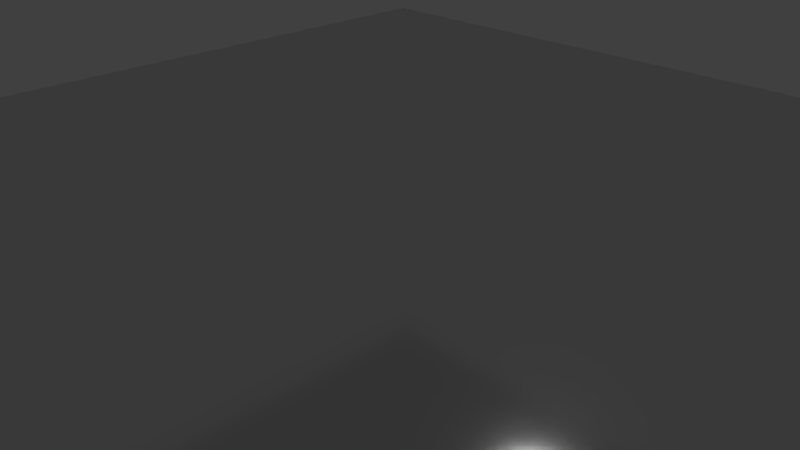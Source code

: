 # Source: cube.blend  (saved by Blender 2.74.0; exported with 4.5.12 LTS)
import bpy
from mathutils import Matrix  # noqa: F401  (used for matrix-valued properties, if any)

bpy.ops.wm.read_factory_settings(use_empty=True)
scene = bpy.context.scene
scene.name = 'Scene'

# ---- collections
col_collection_1 = bpy.data.collections.new('Collection 1'); scene.collection.children.link(col_collection_1)

# ---- materials (node trees are filled in below, after node groups)
mat_material_001 = bpy.data.materials.new('Material.001')
mat_material_001.alpha_threshold = 0.0
mat_material_001.roughness = 0.5
mat_material = bpy.data.materials.new('Material')
mat_material.alpha_threshold = 0.0
mat_material.roughness = 0.5
mat_material_002 = bpy.data.materials.new('Material.002')
mat_material_002.alpha_threshold = 0.0
mat_material_002.roughness = 0.5

# ---- material node trees
mat_material_001.use_nodes = True; mat_material_001.node_tree.nodes.clear()
_N = mat_material_001.node_tree.nodes; _L = mat_material_001.node_tree.links
n0 = _N.new('ShaderNodeOutputMaterial'); n0.name = 'Material Output'; n0.location = (300, 300)
n1 = _N.new('ShaderNodeEmission'); n1.name = 'Emission'; n1.location = (110, 300)
n1.inputs[0].default_value = (0.8, 0.8, 0.8, 1.0)
n1.inputs[1].default_value = 3.0
_L.new(n1.outputs[0], n0.inputs[0])
n0.is_active_output = True
mat_material.use_nodes = True; mat_material.node_tree.nodes.clear()
_N = mat_material.node_tree.nodes; _L = mat_material.node_tree.links
n0 = _N.new('ShaderNodeOutputMaterial'); n0.name = 'Material Output'; n0.location = (300, 300)
n1 = _N.new('ShaderNodeBsdfAnisotropic'); n1.name = 'Glossy BSDF.001'; n1.location = (100, 300)
n1.distribution = 'GGX'
n1.inputs[1].default_value = 0.1
_L.new(n1.outputs[0], n0.inputs[0])
n0.is_active_output = True
mat_material_002.use_nodes = True; mat_material_002.node_tree.nodes.clear()
_N = mat_material_002.node_tree.nodes; _L = mat_material_002.node_tree.links
n0 = _N.new('ShaderNodeOutputMaterial'); n0.name = 'Material Output'; n0.location = (300, 300)
n1 = _N.new('ShaderNodeBsdfHair'); n1.name = 'Hair BSDF'; n1.location = (100, 300)
n1.inputs[0].default_value = (0.8, 0.7266, 0.3894, 1.0)
_L.new(n1.outputs[0], n0.inputs[0])
n0.is_active_output = True

# ---- world
world_world = bpy.data.worlds.new('World'); scene.world = world_world
world_world.color = (0.05088, 0.05088, 0.05088)
world_world.use_sun_shadow = False
world_world.sun_shadow_jitter_overblur = 0.0
world_world.cycles.sampling_method = 'MANUAL'
world_world.cycles.sample_map_resolution = 256

# ---- cameras
cam_camera = bpy.data.cameras.new('Camera')
cam_camera.clip_end = 100.0
cam_camera.lens = 35.0
cam_camera.sensor_width = 32.0
cam_camera.sensor_height = 18.0
cam_camera.ortho_scale = 7.314
cam_camera.dof.focus_distance = 0.0

# ---- lights
light_lamp = bpy.data.lights.new('Lamp', 'POINT')
light_lamp.transmission_factor = 0.0
light_lamp.cutoff_distance = 30.0
light_lamp.energy = 100.0
light_lamp.shadow_buffer_clip_start = 1.001
light_lamp.shadow_soft_size = 0.1
light_lamp.shadow_maximum_resolution = 0.006
light_lamp.use_absolute_resolution = True
light_lamp.cycles.use_multiple_importance_sampling = False

# ---- meshes
me_sphere_001 = bpy.data.meshes.new('Sphere.001')
me_sphere_001.from_pydata([(-0.1951, 0.0, 0.9808), (-0.3827, 0.0, 0.9239), (-0.5556, 0.0, 0.8315), (-0.7071, 0.0, 0.7071), (-0.8315, 0.0, 0.5556), (-0.9239, 0.0, 0.3827), (-0.9808, 0.0, 0.1951), (-1.0, 0.0, 7.55e-08), (-0.9808, 0.0, -0.1951), (-0.9239, 0.0, -0.3827), (-0.8315, 0.0, -0.5556), (-0.7071, 0.0, -0.7071), (-0.5556, 0.0, -0.8315), (-0.3827, 0.0, -0.9239), (-0.1951, 0.0, -0.9808), (-0.1913, 0.03806, 0.9808), (-0.3753, 0.07466, 0.9239), (-0.5449, 0.1084, 0.8315), (-0.6935, 0.1379, 0.7071), (-0.8155, 0.1622, 0.5556), (-0.9061, 0.1802, 0.3827), (-0.9619, 0.1913, 0.1951), (-0.9808, 0.1951, 7.55e-08), (-0.9619, 0.1913, -0.1951), (-0.9061, 0.1802, -0.3827), (-0.8155, 0.1622, -0.5556), (-0.6935, 0.1379, -0.7071), (-0.5449, 0.1084, -0.8315), (-0.3753, 0.07466, -0.9239), (-0.1913, 0.03806, -0.9808), (-0.1802, 0.07466, 0.9808), (-0.3536, 0.1464, 0.9239), (-0.5133, 0.2126, 0.8315), (-0.6533, 0.2706, 0.7071), (-0.7682, 0.3182, 0.5556), (-0.8536, 0.3536, 0.3827), (-0.9061, 0.3753, 0.1951), (-0.9239, 0.3827, 7.55e-08), (-0.9061, 0.3753, -0.1951), (-0.8536, 0.3536, -0.3827), (-0.7682, 0.3182, -0.5556), (-0.6533, 0.2706, -0.7071), (-0.5133, 0.2126, -0.8315), (-0.3536, 0.1464, -0.9239), (-0.1802, 0.07466, -0.9808), (-0.1622, 0.1084, 0.9808), (-0.3182, 0.2126, 0.9239), (-0.4619, 0.3087, 0.8315), (-0.5879, 0.3928, 0.7071), (-0.6913, 0.4619, 0.5556), (-0.7682, 0.5133, 0.3827), (-0.8155, 0.5449, 0.1951), (-0.8315, 0.5556, 7.55e-08), (-0.8155, 0.5449, -0.1951), (-0.7682, 0.5133, -0.3827), (-0.6913, 0.4619, -0.5556), (-0.5879, 0.3928, -0.7071), (-0.4619, 0.3087, -0.8315), (-0.3182, 0.2126, -0.9239), (-0.1622, 0.1084, -0.9808), (-0.1379, 0.1379, 0.9808), (-0.2706, 0.2706, 0.9239), (-0.3928, 0.3928, 0.8315), (-0.5, 0.5, 0.7071), (-0.5879, 0.5879, 0.5556), (-0.6533, 0.6533, 0.3827), (-0.6935, 0.6935, 0.1951), (-0.7071, 0.7071, 7.55e-08), (-0.6935, 0.6935, -0.1951), (-0.6533, 0.6533, -0.3827), (-0.5879, 0.5879, -0.5556), (-0.5, 0.5, -0.7071), (-0.3928, 0.3928, -0.8315), (-0.2706, 0.2706, -0.9239), (-0.1379, 0.1379, -0.9808), (-0.1084, 0.1622, 0.9808), (-0.2126, 0.3182, 0.9239), (-0.3087, 0.4619, 0.8315), (-0.3928, 0.5879, 0.7071), (-0.4619, 0.6913, 0.5556), (-0.5133, 0.7682, 0.3827), (-0.5449, 0.8155, 0.1951), (-0.5556, 0.8315, 7.55e-08), (-0.5449, 0.8155, -0.1951), (-0.5133, 0.7682, -0.3827), (-0.4619, 0.6913, -0.5556), (-0.3928, 0.5879, -0.7071), (-0.3087, 0.4619, -0.8315), (-0.2126, 0.3182, -0.9239), (-0.1084, 0.1622, -0.9808), (-0.07466, 0.1802, 0.9808), (-0.1464, 0.3536, 0.9239), (-0.2126, 0.5133, 0.8315), (-0.2706, 0.6533, 0.7071), (-0.3182, 0.7682, 0.5556), (-0.3536, 0.8536, 0.3827), (-0.3753, 0.9061, 0.1951), (-0.3827, 0.9239, 7.55e-08), (-0.3753, 0.9061, -0.1951), (-0.3536, 0.8536, -0.3827), (-0.3182, 0.7682, -0.5556), (-0.2706, 0.6533, -0.7071), (-0.2126, 0.5133, -0.8315), (-0.1464, 0.3536, -0.9239), (-0.07466, 0.1802, -0.9808), (-0.03806, 0.1913, 0.9808), (-0.07466, 0.3753, 0.9239), (-0.1084, 0.5449, 0.8315), (-0.1379, 0.6935, 0.7071), (-0.1622, 0.8155, 0.5556), (-0.1802, 0.9061, 0.3827), (-0.1913, 0.9619, 0.1951), (-0.1951, 0.9808, 7.55e-08), (-0.1913, 0.9619, -0.1951), (-0.1802, 0.9061, -0.3827), (-0.1622, 0.8155, -0.5556), (-0.1379, 0.6935, -0.7071), (-0.1084, 0.5449, -0.8315), (-0.07466, 0.3753, -0.9239), (-0.03806, 0.1913, -0.9808), (3.266e-07, 0.1951, 0.9808), (3.192e-07, 0.3827, 0.9239), (3.117e-07, 0.5556, 0.8315), (3.192e-07, 0.7071, 0.7071), (3.341e-07, 0.8315, 0.5556), (2.745e-07, 0.9239, 0.3827), (3.937e-07, 0.9808, 0.1951), (3.788e-07, 1.0, 7.55e-08), (3.937e-07, 0.9808, -0.1951), (2.298e-07, 0.9239, -0.3827), (3.341e-07, 0.8315, -0.5556), (3.192e-07, 0.7071, -0.7071), (3.415e-07, 0.5556, -0.8315), (3.043e-07, 0.3827, -0.9239), (3.08e-07, 0.1951, -0.9808), (0.03806, 0.1913, 0.9808), (0.07466, 0.3753, 0.9239), (0.1084, 0.5449, 0.8315), (0.138, 0.6935, 0.7071), (0.1622, 0.8155, 0.5556), (0.1802, 0.9061, 0.3827), (0.1913, 0.9619, 0.1951), (0.1951, 0.9808, 7.55e-08), (0.1913, 0.9619, -0.1951), (0.1802, 0.9061, -0.3827), (0.1622, 0.8155, -0.5556), (0.138, 0.6935, -0.7071), (0.1084, 0.5449, -0.8315), (0.07466, 0.3753, -0.9239), (0.03806, 0.1913, -0.9808), (0.07466, 0.1802, 0.9808), (0.1464, 0.3536, 0.9239), (0.2126, 0.5133, 0.8315), (0.2706, 0.6533, 0.7071), (0.3182, 0.7682, 0.5556), (0.3536, 0.8536, 0.3827), (0.3753, 0.9061, 0.1951), (0.3827, 0.9239, 7.55e-08), (0.3753, 0.9061, -0.1951), (0.3536, 0.8536, -0.3827), (0.3182, 0.7682, -0.5556), (0.2706, 0.6533, -0.7071), (0.2126, 0.5133, -0.8315), (0.1464, 0.3536, -0.9239), (0.07466, 0.1802, -0.9808), (0.1084, 0.1622, 0.9808), (0.2126, 0.3182, 0.9239), (0.3087, 0.4619, 0.8315), (0.3928, 0.5879, 0.7071), (0.4619, 0.6913, 0.5556), (0.5133, 0.7682, 0.3827), (0.5449, 0.8155, 0.1951), (0.5556, 0.8315, 7.55e-08), (0.5449, 0.8155, -0.1951), (0.5133, 0.7682, -0.3827), (0.4619, 0.6913, -0.5556), (0.3928, 0.5879, -0.7071), (0.3087, 0.4619, -0.8315), (0.2126, 0.3182, -0.9239), (0.1084, 0.1622, -0.9808), (0.138, 0.1379, 0.9808), (0.2706, 0.2706, 0.9239), (0.3928, 0.3928, 0.8315), (0.5, 0.5, 0.7071), (0.5879, 0.5879, 0.5556), (0.6533, 0.6533, 0.3827), (0.6935, 0.6935, 0.1951), (0.7071, 0.7071, 7.55e-08), (0.6935, 0.6935, -0.1951), (0.6533, 0.6533, -0.3827), (0.5879, 0.5879, -0.5556), (0.5, 0.5, -0.7071), (0.3928, 0.3928, -0.8315), (0.2706, 0.2706, -0.9239), (0.138, 0.1379, -0.9808), (0.1622, 0.1084, 0.9808), (0.3182, 0.2126, 0.9239), (0.4619, 0.3087, 0.8315), (0.5879, 0.3928, 0.7071), (0.6913, 0.4619, 0.5556), (0.7682, 0.5133, 0.3827), (0.8155, 0.5449, 0.1951), (0.8315, 0.5556, 7.55e-08), (0.8155, 0.5449, -0.1951), (0.7682, 0.5133, -0.3827), (0.6913, 0.4619, -0.5556), (0.5879, 0.3928, -0.7071), (0.4619, 0.3087, -0.8315), (0.3182, 0.2126, -0.9239), (0.1622, 0.1084, -0.9808), (0.1802, 0.07466, 0.9808), (0.3536, 0.1464, 0.9239), (0.5133, 0.2126, 0.8315), (0.6533, 0.2706, 0.7071), (0.7682, 0.3182, 0.5556), (0.8536, 0.3536, 0.3827), (0.9061, 0.3753, 0.1951), (0.9239, 0.3827, 7.55e-08), (0.9061, 0.3753, -0.1951), (0.8536, 0.3536, -0.3827), (0.7682, 0.3182, -0.5556), (0.6533, 0.2706, -0.7071), (0.5133, 0.2126, -0.8315), (0.3536, 0.1464, -0.9239), (0.1802, 0.07466, -0.9808), (0.1913, 0.03806, 0.9808), (0.3753, 0.07466, 0.9239), (0.5449, 0.1084, 0.8315), (0.6935, 0.1379, 0.7071), (0.8155, 0.1622, 0.5556), (0.9061, 0.1802, 0.3827), (0.9619, 0.1913, 0.1951), (0.9808, 0.1951, 7.55e-08), (0.9619, 0.1913, -0.1951), (0.9061, 0.1802, -0.3827), (0.8155, 0.1622, -0.5556), (0.6935, 0.1379, -0.7071), (0.5449, 0.1084, -0.8315), (0.3753, 0.07466, -0.9239), (0.1913, 0.03806, -0.9808), (0.1951, -7.212e-09, 0.9808), (0.3827, 4.122e-08, 0.9239), (0.5556, 2.632e-08, 0.8315), (0.7071, -2.584e-08, 0.7071), (0.8315, -8.544e-08, 0.5556), (0.9239, 6.357e-08, 0.3827), (0.9808, -8.544e-08, 0.1951), (1.0, -1.003e-07, 7.55e-08), (0.9808, -8.544e-08, -0.1951), (0.9239, 6.357e-08, -0.3827), (0.8315, -8.544e-08, -0.5556), (0.7071, -2.584e-08, -0.7071), (0.5556, -1.094e-08, -0.8315), (0.3827, 3.964e-09, -0.9239), (0.1951, 3.964e-09, -0.9808), (3.258e-07, 0.0, -1.0), (0.1913, -0.03806, 0.9808), (0.3753, -0.07466, 0.9239), (0.5449, -0.1084, 0.8315), (0.6935, -0.1379, 0.7071), (0.8155, -0.1622, 0.5556), (0.9061, -0.1802, 0.3827), (0.9619, -0.1913, 0.1951), (0.9808, -0.1951, 7.55e-08), (0.9619, -0.1913, -0.1951), (0.9061, -0.1802, -0.3827), (0.8155, -0.1622, -0.5556), (0.6935, -0.1379, -0.7071), (0.5449, -0.1084, -0.8315), (0.3753, -0.07466, -0.9239), (0.1913, -0.03806, -0.9808), (0.1802, -0.07466, 0.9808), (0.3536, -0.1464, 0.9239), (0.5133, -0.2126, 0.8315), (0.6533, -0.2706, 0.7071), (0.7682, -0.3182, 0.5556), (0.8536, -0.3536, 0.3827), (0.9061, -0.3753, 0.1951), (0.9239, -0.3827, 7.55e-08), (0.9061, -0.3753, -0.1951), (0.8536, -0.3536, -0.3827), (0.7682, -0.3182, -0.5556), (0.6533, -0.2706, -0.7071), (0.5133, -0.2126, -0.8315), (0.3536, -0.1464, -0.9239), (0.1802, -0.07466, -0.9808), (0.1622, -0.1084, 0.9808), (0.3182, -0.2126, 0.9239), (0.4619, -0.3087, 0.8315), (0.5879, -0.3928, 0.7071), (0.6913, -0.4619, 0.5556), (0.7682, -0.5133, 0.3827), (0.8155, -0.5449, 0.1951), (0.8315, -0.5556, 7.55e-08), (0.8155, -0.5449, -0.1951), (0.7682, -0.5133, -0.3827), (0.6913, -0.4619, -0.5556), (0.5879, -0.3928, -0.7071), (0.4619, -0.3087, -0.8315), (0.3182, -0.2126, -0.9239), (0.1622, -0.1084, -0.9808), (0.138, -0.1379, 0.9808), (0.2706, -0.2706, 0.9239), (0.3928, -0.3928, 0.8315), (0.5, -0.5, 0.7071), (0.5879, -0.5879, 0.5556), (0.6533, -0.6533, 0.3827), (0.6935, -0.6935, 0.1951), (0.7071, -0.7071, 7.55e-08), (0.6935, -0.6935, -0.1951), (0.6533, -0.6533, -0.3827), (0.5879, -0.5879, -0.5556), (0.5, -0.5, -0.7071), (0.3928, -0.3928, -0.8315), (0.2706, -0.2706, -0.9239), (0.1379, -0.1379, -0.9808), (0.1084, -0.1622, 0.9808), (0.2126, -0.3182, 0.9239), (0.3087, -0.4619, 0.8315), (0.3928, -0.5879, 0.7071), (0.4619, -0.6913, 0.5556), (0.5133, -0.7682, 0.3827), (0.5449, -0.8155, 0.1951), (0.5556, -0.8315, 7.55e-08), (0.5449, -0.8155, -0.1951), (0.5133, -0.7682, -0.3827), (0.4619, -0.6913, -0.5556), (0.3928, -0.5879, -0.7071), (0.3087, -0.4619, -0.8315), (0.2126, -0.3182, -0.9239), (0.1084, -0.1622, -0.9808), (0.07466, -0.1802, 0.9808), (0.1464, -0.3536, 0.9239), (0.2126, -0.5133, 0.8315), (0.2706, -0.6533, 0.7071), (0.3182, -0.7682, 0.5556), (0.3536, -0.8536, 0.3827), (0.3753, -0.9061, 0.1951), (0.3827, -0.9239, 7.55e-08), (0.3753, -0.9061, -0.1951), (0.3536, -0.8536, -0.3827), (0.3182, -0.7682, -0.5556), (0.2706, -0.6533, -0.7071), (0.2126, -0.5133, -0.8315), (0.1464, -0.3536, -0.9239), (0.07466, -0.1802, -0.9808), (0.03806, -0.1913, 0.9808), (0.07466, -0.3753, 0.9239), (0.1084, -0.5449, 0.8315), (0.1379, -0.6935, 0.7071), (0.1622, -0.8155, 0.5556), (0.1802, -0.9061, 0.3827), (0.1913, -0.9619, 0.1951), (0.1951, -0.9808, 7.55e-08), (0.1913, -0.9619, -0.1951), (0.1802, -0.9061, -0.3827), (0.1622, -0.8155, -0.5556), (0.1379, -0.6935, -0.7071), (0.1084, -0.5449, -0.8315), (0.07466, -0.3753, -0.9239), (0.03806, -0.1913, -0.9808), (3.117e-07, -0.1951, 0.9808), (2.819e-07, -0.3827, 0.9239), (2.819e-07, -0.5556, 0.8315), (1.851e-07, -0.7071, 0.7071), (1.404e-07, -0.8315, 0.5556), (3.192e-07, -0.9239, 0.3827), (9.567e-08, -0.9808, 0.1951), (1.404e-07, -1.0, 7.55e-08), (9.567e-08, -0.9808, -0.1951), (3.192e-07, -0.9239, -0.3827), (1.404e-07, -0.8315, -0.5556), (1.851e-07, -0.7071, -0.7071), (2.596e-07, -0.5556, -0.8315), (2.521e-07, -0.3827, -0.9239), (3.155e-07, -0.1951, -0.9808), (-0.03806, -0.1913, 0.9808), (-0.07466, -0.3753, 0.9239), (-0.1084, -0.5449, 0.8315), (-0.1379, -0.6935, 0.7071), (-0.1622, -0.8155, 0.5556), (-0.1802, -0.9061, 0.3827), (-0.1913, -0.9619, 0.1951), (-0.1951, -0.9808, 7.55e-08), (-0.1913, -0.9619, -0.1951), (-0.1802, -0.9061, -0.3827), (-0.1622, -0.8155, -0.5556), (-0.1379, -0.6935, -0.7071), (-0.1084, -0.5449, -0.8315), (-0.07466, -0.3753, -0.9239), (-0.03806, -0.1913, -0.9808), (-0.07466, -0.1802, 0.9808), (-0.1464, -0.3536, 0.9239), (-0.2126, -0.5133, 0.8315), (-0.2706, -0.6533, 0.7071), (-0.3182, -0.7682, 0.5556), (-0.3536, -0.8536, 0.3827), (-0.3753, -0.9061, 0.1951), (-0.3827, -0.9239, 7.55e-08), (-0.3753, -0.9061, -0.1951), (-0.3536, -0.8536, -0.3827), (-0.3182, -0.7682, -0.5556), (-0.2706, -0.6533, -0.7071), (-0.2126, -0.5133, -0.8315), (-0.1464, -0.3536, -0.9239), (-0.07466, -0.1802, -0.9808), (-0.1084, -0.1622, 0.9808), (-0.2126, -0.3182, 0.9239), (-0.3087, -0.4619, 0.8315), (-0.3928, -0.5879, 0.7071), (-0.4619, -0.6913, 0.5556), (-0.5133, -0.7682, 0.3827), (-0.5449, -0.8155, 0.1951), (-0.5556, -0.8315, 7.55e-08), (-0.5449, -0.8155, -0.1951), (-0.5133, -0.7682, -0.3827), (-0.4619, -0.6913, -0.5556), (-0.3928, -0.5879, -0.7071), (-0.3087, -0.4619, -0.8315), (-0.2126, -0.3182, -0.9239), (-0.1084, -0.1622, -0.9808), (-0.1379, -0.1379, 0.9808), (-0.2706, -0.2706, 0.9239), (-0.3928, -0.3928, 0.8315), (-0.5, -0.5, 0.7071), (-0.5879, -0.5879, 0.5556), (-0.6533, -0.6533, 0.3827), (-0.6935, -0.6935, 0.1951), (-0.7071, -0.7071, 7.55e-08), (-0.6935, -0.6935, -0.1951), (-0.6533, -0.6533, -0.3827), (-0.5879, -0.5879, -0.5556), (-0.5, -0.5, -0.7071), (-0.3928, -0.3928, -0.8315), (-0.2706, -0.2706, -0.9239), (-0.1379, -0.1379, -0.9808), (-0.1622, -0.1084, 0.9808), (-0.3182, -0.2126, 0.9239), (-0.4619, -0.3087, 0.8315), (-0.5879, -0.3928, 0.7071), (-0.6913, -0.4619, 0.5556), (-0.7682, -0.5133, 0.3827), (-0.8155, -0.5449, 0.1951), (-0.8315, -0.5556, 7.55e-08), (-0.8155, -0.5449, -0.1951), (-0.7682, -0.5133, -0.3827), (-0.6913, -0.4619, -0.5556), (-0.5879, -0.3928, -0.7071), (-0.4619, -0.3087, -0.8315), (-0.3182, -0.2126, -0.9239), (-0.1622, -0.1084, -0.9808), (2.48e-08, -1.247e-07, 1.0), (-0.1802, -0.07466, 0.9808), (-0.3536, -0.1464, 0.9239), (-0.5133, -0.2126, 0.8315), (-0.6533, -0.2706, 0.7071), (-0.7682, -0.3182, 0.5556), (-0.8536, -0.3536, 0.3827), (-0.9061, -0.3753, 0.1951), (-0.9239, -0.3827, 7.55e-08), (-0.9061, -0.3753, -0.1951), (-0.8536, -0.3536, -0.3827), (-0.7682, -0.3182, -0.5556), (-0.6533, -0.2706, -0.7071), (-0.5133, -0.2126, -0.8315), (-0.3536, -0.1464, -0.9239), (-0.1802, -0.07466, -0.9808), (-0.1913, -0.03806, 0.9808), (-0.3753, -0.07466, 0.9239), (-0.5449, -0.1084, 0.8315), (-0.6935, -0.1379, 0.7071), (-0.8155, -0.1622, 0.5556), (-0.9061, -0.1802, 0.3827), (-0.9619, -0.1913, 0.1951), (-0.9808, -0.1951, 7.55e-08), (-0.9619, -0.1913, -0.1951), (-0.9061, -0.1802, -0.3827), (-0.8155, -0.1622, -0.5556), (-0.6935, -0.1379, -0.7071), (-0.5449, -0.1084, -0.8315), (-0.3753, -0.07466, -0.9239), (-0.1913, -0.03806, -0.9808)], [], [(7, 6, 21, 22), (5, 4, 19, 20), (3, 2, 17, 18), (14, 13, 28, 29), (1, 0, 15, 16), (12, 11, 26, 27), (10, 9, 24, 25), (8, 7, 22, 23), (6, 5, 20, 21), (4, 3, 18, 19), (2, 1, 16, 17), (13, 12, 27, 28), (11, 10, 25, 26), (9, 8, 23, 24), (17, 16, 31, 32), (28, 27, 42, 43), (26, 25, 40, 41), (24, 23, 38, 39), (22, 21, 36, 37), (20, 19, 34, 35), (18, 17, 32, 33), (29, 28, 43, 44), (16, 15, 30, 31), (27, 26, 41, 42), (25, 24, 39, 40), (23, 22, 37, 38), (21, 20, 35, 36), (19, 18, 33, 34), (32, 31, 46, 47), (43, 42, 57, 58), (41, 40, 55, 56), (39, 38, 53, 54), (37, 36, 51, 52), (35, 34, 49, 50), (33, 32, 47, 48), (44, 43, 58, 59), (31, 30, 45, 46), (42, 41, 56, 57), (40, 39, 54, 55), (38, 37, 52, 53), (36, 35, 50, 51), (34, 33, 48, 49), (47, 46, 61, 62), (58, 57, 72, 73), (56, 55, 70, 71), (54, 53, 68, 69), (52, 51, 66, 67), (50, 49, 64, 65), (48, 47, 62, 63), (59, 58, 73, 74), (46, 45, 60, 61), (57, 56, 71, 72), (55, 54, 69, 70), (53, 52, 67, 68), (51, 50, 65, 66), (49, 48, 63, 64), (62, 61, 76, 77), (73, 72, 87, 88), (71, 70, 85, 86), (69, 68, 83, 84), (67, 66, 81, 82), (65, 64, 79, 80), (63, 62, 77, 78), (74, 73, 88, 89), (61, 60, 75, 76), (72, 71, 86, 87), (70, 69, 84, 85), (68, 67, 82, 83), (66, 65, 80, 81), (64, 63, 78, 79), (77, 76, 91, 92), (88, 87, 102, 103), (86, 85, 100, 101), (84, 83, 98, 99), (82, 81, 96, 97), (80, 79, 94, 95), (78, 77, 92, 93), (89, 88, 103, 104), (76, 75, 90, 91), (87, 86, 101, 102), (85, 84, 99, 100), (83, 82, 97, 98), (81, 80, 95, 96), (79, 78, 93, 94), (92, 91, 106, 107), (103, 102, 117, 118), (101, 100, 115, 116), (99, 98, 113, 114), (97, 96, 111, 112), (95, 94, 109, 110), (93, 92, 107, 108), (104, 103, 118, 119), (91, 90, 105, 106), (102, 101, 116, 117), (100, 99, 114, 115), (98, 97, 112, 113), (96, 95, 110, 111), (94, 93, 108, 109), (107, 106, 121, 122), (118, 117, 132, 133), (116, 115, 130, 131), (114, 113, 128, 129), (112, 111, 126, 127), (110, 109, 124, 125), (108, 107, 122, 123), (119, 118, 133, 134), (106, 105, 120, 121), (117, 116, 131, 132), (115, 114, 129, 130), (113, 112, 127, 128), (111, 110, 125, 126), (109, 108, 123, 124), (122, 121, 136, 137), (133, 132, 147, 148), (131, 130, 145, 146), (129, 128, 143, 144), (127, 126, 141, 142), (125, 124, 139, 140), (123, 122, 137, 138), (134, 133, 148, 149), (121, 120, 135, 136), (132, 131, 146, 147), (130, 129, 144, 145), (128, 127, 142, 143), (126, 125, 140, 141), (124, 123, 138, 139), (137, 136, 151, 152), (148, 147, 162, 163), (146, 145, 160, 161), (144, 143, 158, 159), (142, 141, 156, 157), (140, 139, 154, 155), (138, 137, 152, 153), (149, 148, 163, 164), (136, 135, 150, 151), (147, 146, 161, 162), (145, 144, 159, 160), (143, 142, 157, 158), (141, 140, 155, 156), (139, 138, 153, 154), (152, 151, 166, 167), (163, 162, 177, 178), (161, 160, 175, 176), (159, 158, 173, 174), (157, 156, 171, 172), (155, 154, 169, 170), (153, 152, 167, 168), (164, 163, 178, 179), (151, 150, 165, 166), (162, 161, 176, 177), (160, 159, 174, 175), (158, 157, 172, 173), (156, 155, 170, 171), (154, 153, 168, 169), (167, 166, 181, 182), (178, 177, 192, 193), (176, 175, 190, 191), (174, 173, 188, 189), (172, 171, 186, 187), (170, 169, 184, 185), (168, 167, 182, 183), (179, 178, 193, 194), (166, 165, 180, 181), (177, 176, 191, 192), (175, 174, 189, 190), (173, 172, 187, 188), (171, 170, 185, 186), (169, 168, 183, 184), (182, 181, 196, 197), (193, 192, 207, 208), (191, 190, 205, 206), (189, 188, 203, 204), (187, 186, 201, 202), (185, 184, 199, 200), (183, 182, 197, 198), (194, 193, 208, 209), (181, 180, 195, 196), (192, 191, 206, 207), (190, 189, 204, 205), (188, 187, 202, 203), (186, 185, 200, 201), (184, 183, 198, 199), (197, 196, 211, 212), (208, 207, 222, 223), (206, 205, 220, 221), (204, 203, 218, 219), (202, 201, 216, 217), (200, 199, 214, 215), (198, 197, 212, 213), (209, 208, 223, 224), (196, 195, 210, 211), (207, 206, 221, 222), (205, 204, 219, 220), (203, 202, 217, 218), (201, 200, 215, 216), (199, 198, 213, 214), (212, 211, 226, 227), (223, 222, 237, 238), (221, 220, 235, 236), (219, 218, 233, 234), (217, 216, 231, 232), (215, 214, 229, 230), (213, 212, 227, 228), (224, 223, 238, 239), (211, 210, 225, 226), (222, 221, 236, 237), (220, 219, 234, 235), (218, 217, 232, 233), (216, 215, 230, 231), (214, 213, 228, 229), (227, 226, 241, 242), (238, 237, 252, 253), (236, 235, 250, 251), (234, 233, 248, 249), (232, 231, 246, 247), (230, 229, 244, 245), (228, 227, 242, 243), (239, 238, 253, 254), (226, 225, 240, 241), (237, 236, 251, 252), (235, 234, 249, 250), (233, 232, 247, 248), (231, 230, 245, 246), (229, 228, 243, 244), (242, 241, 257, 258), (253, 252, 268, 269), (251, 250, 266, 267), (249, 248, 264, 265), (247, 246, 262, 263), (245, 244, 260, 261), (243, 242, 258, 259), (254, 253, 269, 270), (241, 240, 256, 257), (252, 251, 267, 268), (250, 249, 265, 266), (248, 247, 263, 264), (246, 245, 261, 262), (244, 243, 259, 260), (258, 257, 272, 273), (269, 268, 283, 284), (267, 266, 281, 282), (265, 264, 279, 280), (263, 262, 277, 278), (261, 260, 275, 276), (259, 258, 273, 274), (270, 269, 284, 285), (257, 256, 271, 272), (268, 267, 282, 283), (266, 265, 280, 281), (264, 263, 278, 279), (262, 261, 276, 277), (260, 259, 274, 275), (273, 272, 287, 288), (284, 283, 298, 299), (282, 281, 296, 297), (280, 279, 294, 295), (278, 277, 292, 293), (276, 275, 290, 291), (274, 273, 288, 289), (285, 284, 299, 300), (272, 271, 286, 287), (283, 282, 297, 298), (281, 280, 295, 296), (279, 278, 293, 294), (277, 276, 291, 292), (275, 274, 289, 290), (288, 287, 302, 303), (299, 298, 313, 314), (297, 296, 311, 312), (295, 294, 309, 310), (293, 292, 307, 308), (291, 290, 305, 306), (289, 288, 303, 304), (300, 299, 314, 315), (287, 286, 301, 302), (298, 297, 312, 313), (296, 295, 310, 311), (294, 293, 308, 309), (292, 291, 306, 307), (290, 289, 304, 305), (303, 302, 317, 318), (314, 313, 328, 329), (312, 311, 326, 327), (310, 309, 324, 325), (308, 307, 322, 323), (306, 305, 320, 321), (304, 303, 318, 319), (315, 314, 329, 330), (302, 301, 316, 317), (313, 312, 327, 328), (311, 310, 325, 326), (309, 308, 323, 324), (307, 306, 321, 322), (305, 304, 319, 320), (318, 317, 332, 333), (329, 328, 343, 344), (327, 326, 341, 342), (325, 324, 339, 340), (323, 322, 337, 338), (321, 320, 335, 336), (319, 318, 333, 334), (330, 329, 344, 345), (317, 316, 331, 332), (328, 327, 342, 343), (326, 325, 340, 341), (324, 323, 338, 339), (322, 321, 336, 337), (320, 319, 334, 335), (333, 332, 347, 348), (344, 343, 358, 359), (342, 341, 356, 357), (340, 339, 354, 355), (338, 337, 352, 353), (336, 335, 350, 351), (334, 333, 348, 349), (345, 344, 359, 360), (332, 331, 346, 347), (343, 342, 357, 358), (341, 340, 355, 356), (339, 338, 353, 354), (337, 336, 351, 352), (335, 334, 349, 350), (348, 347, 362, 363), (359, 358, 373, 374), (357, 356, 371, 372), (355, 354, 369, 370), (353, 352, 367, 368), (351, 350, 365, 366), (349, 348, 363, 364), (360, 359, 374, 375), (347, 346, 361, 362), (358, 357, 372, 373), (356, 355, 370, 371), (354, 353, 368, 369), (352, 351, 366, 367), (350, 349, 364, 365), (363, 362, 377, 378), (374, 373, 388, 389), (372, 371, 386, 387), (370, 369, 384, 385), (368, 367, 382, 383), (366, 365, 380, 381), (364, 363, 378, 379), (375, 374, 389, 390), (362, 361, 376, 377), (373, 372, 387, 388), (371, 370, 385, 386), (369, 368, 383, 384), (367, 366, 381, 382), (365, 364, 379, 380), (378, 377, 392, 393), (389, 388, 403, 404), (387, 386, 401, 402), (385, 384, 399, 400), (383, 382, 397, 398), (381, 380, 395, 396), (379, 378, 393, 394), (390, 389, 404, 405), (377, 376, 391, 392), (388, 387, 402, 403), (386, 385, 400, 401), (384, 383, 398, 399), (382, 381, 396, 397), (380, 379, 394, 395), (393, 392, 407, 408), (404, 403, 418, 419), (402, 401, 416, 417), (400, 399, 414, 415), (398, 397, 412, 413), (396, 395, 410, 411), (394, 393, 408, 409), (405, 404, 419, 420), (392, 391, 406, 407), (403, 402, 417, 418), (401, 400, 415, 416), (399, 398, 413, 414), (397, 396, 411, 412), (395, 394, 409, 410), (408, 407, 422, 423), (419, 418, 433, 434), (417, 416, 431, 432), (415, 414, 429, 430), (413, 412, 427, 428), (411, 410, 425, 426), (409, 408, 423, 424), (420, 419, 434, 435), (407, 406, 421, 422), (418, 417, 432, 433), (416, 415, 430, 431), (414, 413, 428, 429), (412, 411, 426, 427), (410, 409, 424, 425), (423, 422, 437, 438), (434, 433, 448, 449), (432, 431, 446, 447), (430, 429, 444, 445), (428, 427, 442, 443), (426, 425, 440, 441), (424, 423, 438, 439), (435, 434, 449, 450), (422, 421, 436, 437), (433, 432, 447, 448), (431, 430, 445, 446), (429, 428, 443, 444), (427, 426, 441, 442), (425, 424, 439, 440), (438, 437, 453, 454), (449, 448, 464, 465), (447, 446, 462, 463), (445, 444, 460, 461), (443, 442, 458, 459), (441, 440, 456, 457), (439, 438, 454, 455), (450, 449, 465, 466), (437, 436, 452, 453), (448, 447, 463, 464), (446, 445, 461, 462), (444, 443, 459, 460), (442, 441, 457, 458), (440, 439, 455, 456), (454, 453, 468, 469), (465, 464, 479, 480), (463, 462, 477, 478), (461, 460, 475, 476), (459, 458, 473, 474), (457, 456, 471, 472), (455, 454, 469, 470), (466, 465, 480, 481), (453, 452, 467, 468), (464, 463, 478, 479), (462, 461, 476, 477), (460, 459, 474, 475), (458, 457, 472, 473), (456, 455, 470, 471), (255, 14, 29), (0, 451, 15), (15, 451, 30), (255, 29, 44), (30, 451, 45), (255, 44, 59), (45, 451, 60), (255, 59, 74), (60, 451, 75), (255, 74, 89), (75, 451, 90), (255, 89, 104), (90, 451, 105), (255, 104, 119), (105, 451, 120), (255, 119, 134), (120, 451, 135), (255, 134, 149), (135, 451, 150), (255, 149, 164), (150, 451, 165), (255, 164, 179), (165, 451, 180), (255, 179, 194), (180, 451, 195), (255, 194, 209), (195, 451, 210), (255, 209, 224), (210, 451, 225), (255, 224, 239), (225, 451, 240), (255, 239, 254), (240, 451, 256), (255, 254, 270), (256, 451, 271), (255, 270, 285), (271, 451, 286), (255, 285, 300), (286, 451, 301), (255, 300, 315), (301, 451, 316), (255, 315, 330), (316, 451, 331), (255, 330, 345), (331, 451, 346), (255, 345, 360), (346, 451, 361), (255, 360, 375), (361, 451, 376), (255, 375, 390), (376, 451, 391), (255, 390, 405), (391, 451, 406), (255, 405, 420), (406, 451, 421), (255, 420, 435), (421, 451, 436), (255, 435, 450), (436, 451, 452), (255, 450, 466), (452, 451, 467), (255, 466, 481), (469, 468, 1, 2), (480, 479, 12, 13), (467, 451, 0), (478, 477, 10, 11), (476, 475, 8, 9), (474, 473, 6, 7), (472, 471, 4, 5), (470, 469, 2, 3), (481, 480, 13, 14), (468, 467, 0, 1), (479, 478, 11, 12), (477, 476, 9, 10), (475, 474, 7, 8), (473, 472, 5, 6), (471, 470, 3, 4), (255, 481, 14)])
me_sphere_001.materials.append(mat_material_001)
me_sphere_001.use_remesh_preserve_volume = False
me_sphere_001.use_remesh_preserve_attributes = False
me_sphere_001.use_mirror_vertex_groups = False
me_sphere_001.update()
me_plane_001 = bpy.data.meshes.new('Plane.001')
me_plane_001.from_pydata([(-1.0, -1.0, 0.0), (1.0, -1.0, 0.0), (-1.0, 1.0, 0.0), (1.0, 1.0, 0.0)], [], [(0, 1, 3, 2)])
me_plane_001.materials.append(mat_material)
me_plane_001.use_remesh_preserve_volume = False
me_plane_001.use_remesh_preserve_attributes = False
me_plane_001.use_mirror_vertex_groups = False
me_plane_001.update()
me_plane = bpy.data.meshes.new('Plane')
me_plane.from_pydata([(-1.0, -1.0, 0.0), (1.0, -1.0, 0.0), (-1.0, 1.0, 0.0), (1.0, 1.0, 0.0)], [], [(0, 1, 3, 2)])
me_plane.materials.append(mat_material)
me_plane.use_remesh_preserve_volume = False
me_plane.use_remesh_preserve_attributes = False
me_plane.use_mirror_vertex_groups = False
me_plane.update()
me_sphere = bpy.data.meshes.new('Sphere')
me_sphere.from_pydata([(-0.09802, 0.0, 0.9952), (-0.1951, 0.0, 0.9808), (-0.2903, 0.0, 0.9569), (-0.3827, 0.0, 0.9239), (-0.4714, 0.0, 0.8819), (-0.5556, 0.0, 0.8315), (-0.6344, 0.0, 0.773), (-0.7071, 0.0, 0.7071), (-0.773, 0.0, 0.6344), (-0.8315, 0.0, 0.5556), (-0.8819, 0.0, 0.4714), (-0.9239, 0.0, 0.3827), (-0.9569, 0.0, 0.2903), (-0.9808, 0.0, 0.1951), (-0.9952, 0.0, 0.09802), (-1.0, 0.0, -1.629e-07), (-0.9952, 0.0, -0.09802), (-0.9808, 0.0, -0.1951), (-0.9569, 0.0, -0.2903), (-0.9239, 0.0, -0.3827), (-0.8819, 0.0, -0.4714), (-0.8315, 0.0, -0.5556), (-0.773, 0.0, -0.6344), (-0.7071, 0.0, -0.7071), (-0.6344, 0.0, -0.773), (-0.5556, 0.0, -0.8315), (-0.4714, 0.0, -0.8819), (-0.3827, 0.0, -0.9239), (-0.2903, 0.0, -0.9569), (-0.1951, 0.0, -0.9808), (-0.09802, 0.0, -0.9952), (-0.09613, 0.01912, 0.9952), (-0.1913, 0.03806, 0.9808), (-0.2847, 0.05663, 0.9569), (-0.3753, 0.07466, 0.9239), (-0.4623, 0.09197, 0.8819), (-0.5449, 0.1084, 0.8315), (-0.6222, 0.1238, 0.773), (-0.6935, 0.1379, 0.7071), (-0.7582, 0.1508, 0.6344), (-0.8155, 0.1622, 0.5556), (-0.865, 0.1721, 0.4714), (-0.9061, 0.1802, 0.3827), (-0.9386, 0.1867, 0.2903), (-0.9619, 0.1913, 0.1951), (-0.9761, 0.1942, 0.09802), (-0.9808, 0.1951, -1.629e-07), (-0.9761, 0.1942, -0.09802), (-0.9619, 0.1913, -0.1951), (-0.9386, 0.1867, -0.2903), (-0.9061, 0.1802, -0.3827), (-0.865, 0.1721, -0.4714), (-0.8155, 0.1622, -0.5556), (-0.7582, 0.1508, -0.6344), (-0.6935, 0.1379, -0.7071), (-0.6222, 0.1238, -0.773), (-0.5449, 0.1084, -0.8315), (-0.4623, 0.09196, -0.8819), (-0.3753, 0.07466, -0.9239), (-0.2847, 0.05663, -0.9569), (-0.1913, 0.03806, -0.9808), (-0.09613, 0.01912, -0.9952), (-0.09056, 0.03751, 0.9952), (-0.1802, 0.07466, 0.9808), (-0.2682, 0.1111, 0.9569), (-0.3536, 0.1464, 0.9239), (-0.4355, 0.1804, 0.8819), (-0.5133, 0.2126, 0.8315), (-0.5861, 0.2428, 0.773), (-0.6533, 0.2706, 0.7071), (-0.7142, 0.2958, 0.6344), (-0.7682, 0.3182, 0.5556), (-0.8148, 0.3375, 0.4714), (-0.8536, 0.3536, 0.3827), (-0.8841, 0.3662, 0.2903), (-0.9061, 0.3753, 0.1951), (-0.9194, 0.3808, 0.09802), (-0.9239, 0.3827, -1.629e-07), (-0.9194, 0.3808, -0.09802), (-0.9061, 0.3753, -0.1951), (-0.8841, 0.3662, -0.2903), (-0.8536, 0.3536, -0.3827), (-0.8148, 0.3375, -0.4714), (-0.7682, 0.3182, -0.5556), (-0.7142, 0.2958, -0.6344), (-0.6533, 0.2706, -0.7071), (-0.5861, 0.2428, -0.773), (-0.5133, 0.2126, -0.8315), (-0.4355, 0.1804, -0.8819), (-0.3536, 0.1464, -0.9239), (-0.2682, 0.1111, -0.9569), (-0.1802, 0.07466, -0.9808), (-0.09056, 0.03751, -0.9952), (-0.0815, 0.05446, 0.9952), (-0.1622, 0.1084, 0.9808), (-0.2414, 0.1613, 0.9569), (-0.3182, 0.2126, 0.9239), (-0.392, 0.2619, 0.8819), (-0.4619, 0.3087, 0.8315), (-0.5275, 0.3525, 0.773), (-0.5879, 0.3928, 0.7071), (-0.6427, 0.4295, 0.6344), (-0.6913, 0.4619, 0.5556), (-0.7333, 0.49, 0.4714), (-0.7682, 0.5133, 0.3827), (-0.7957, 0.5316, 0.2903), (-0.8155, 0.5449, 0.1951), (-0.8275, 0.5529, 0.09802), (-0.8315, 0.5556, -1.629e-07), (-0.8275, 0.5529, -0.09802), (-0.8155, 0.5449, -0.1951), (-0.7957, 0.5316, -0.2903), (-0.7682, 0.5133, -0.3827), (-0.7333, 0.49, -0.4714), (-0.6913, 0.4619, -0.5556), (-0.6427, 0.4295, -0.6344), (-0.5879, 0.3928, -0.7071), (-0.5275, 0.3525, -0.773), (-0.4619, 0.3087, -0.8315), (-0.392, 0.2619, -0.8819), (-0.3182, 0.2126, -0.9239), (-0.2414, 0.1613, -0.9569), (-0.1622, 0.1084, -0.9808), (-0.0815, 0.05446, -0.9952), (-0.06931, 0.06931, 0.9952), (-0.1379, 0.138, 0.9808), (-0.2053, 0.2053, 0.9569), (-0.2706, 0.2706, 0.9239), (-0.3333, 0.3333, 0.8819), (-0.3928, 0.3928, 0.8315), (-0.4486, 0.4486, 0.773), (-0.5, 0.5, 0.7071), (-0.5466, 0.5466, 0.6344), (-0.5879, 0.5879, 0.5556), (-0.6236, 0.6236, 0.4714), (-0.6533, 0.6533, 0.3827), (-0.6767, 0.6767, 0.2903), (-0.6935, 0.6935, 0.1951), (-0.7037, 0.7037, 0.09802), (-0.7071, 0.7071, -1.629e-07), (-0.7037, 0.7037, -0.09802), (-0.6935, 0.6935, -0.1951), (-0.6767, 0.6767, -0.2903), (-0.6533, 0.6533, -0.3827), (-0.6236, 0.6236, -0.4714), (-0.5879, 0.5879, -0.5556), (-0.5466, 0.5466, -0.6344), (-0.5, 0.5, -0.7071), (-0.4486, 0.4486, -0.773), (-0.3928, 0.3928, -0.8315), (-0.3333, 0.3333, -0.8819), (-0.2706, 0.2706, -0.9239), (-0.2053, 0.2053, -0.9569), (-0.1379, 0.1379, -0.9808), (-0.06931, 0.06931, -0.9952), (-0.05446, 0.0815, 0.9952), (-0.1084, 0.1622, 0.9808), (-0.1613, 0.2414, 0.9569), (-0.2126, 0.3182, 0.9239), (-0.2619, 0.392, 0.8819), (-0.3087, 0.4619, 0.8315), (-0.3524, 0.5275, 0.773), (-0.3928, 0.5879, 0.7071), (-0.4295, 0.6427, 0.6344), (-0.4619, 0.6913, 0.5556), (-0.49, 0.7333, 0.4714), (-0.5133, 0.7682, 0.3827), (-0.5316, 0.7957, 0.2903), (-0.5449, 0.8155, 0.1951), (-0.5529, 0.8275, 0.09802), (-0.5556, 0.8315, -1.629e-07), (-0.5529, 0.8275, -0.09802), (-0.5449, 0.8155, -0.1951), (-0.5316, 0.7957, -0.2903), (-0.5133, 0.7682, -0.3827), (-0.49, 0.7333, -0.4714), (-0.4619, 0.6913, -0.5556), (-0.4295, 0.6427, -0.6344), (-0.3928, 0.5879, -0.7071), (-0.3524, 0.5275, -0.773), (-0.3087, 0.4619, -0.8315), (-0.2619, 0.392, -0.8819), (-0.2126, 0.3182, -0.9239), (-0.1613, 0.2414, -0.9569), (-0.1084, 0.1622, -0.9808), (-0.05445, 0.0815, -0.9952), (-0.03751, 0.09056, 0.9952), (-0.07466, 0.1802, 0.9808), (-0.1111, 0.2682, 0.9569), (-0.1464, 0.3536, 0.9239), (-0.1804, 0.4355, 0.8819), (-0.2126, 0.5133, 0.8315), (-0.2428, 0.5861, 0.773), (-0.2706, 0.6533, 0.7071), (-0.2958, 0.7142, 0.6344), (-0.3182, 0.7682, 0.5556), (-0.3375, 0.8148, 0.4714), (-0.3536, 0.8536, 0.3827), (-0.3662, 0.8841, 0.2903), (-0.3753, 0.9061, 0.1951), (-0.3808, 0.9194, 0.09802), (-0.3827, 0.9239, -1.629e-07), (-0.3808, 0.9194, -0.09802), (-0.3753, 0.9061, -0.1951), (-0.3662, 0.8841, -0.2903), (-0.3536, 0.8536, -0.3827), (-0.3375, 0.8148, -0.4714), (-0.3182, 0.7682, -0.5556), (-0.2958, 0.7142, -0.6344), (-0.2706, 0.6533, -0.7071), (-0.2428, 0.5861, -0.773), (-0.2126, 0.5133, -0.8315), (-0.1804, 0.4355, -0.8819), (-0.1464, 0.3536, -0.9239), (-0.1111, 0.2682, -0.9569), (-0.07466, 0.1802, -0.9808), (-0.03751, 0.09056, -0.9952), (8.027e-07, 0.0, -1.0), (-0.01912, 0.09613, 0.9952), (-0.03806, 0.1913, 0.9808), (-0.05663, 0.2847, 0.9569), (-0.07466, 0.3753, 0.9239), (-0.09196, 0.4623, 0.8819), (-0.1084, 0.5449, 0.8315), (-0.1238, 0.6222, 0.773), (-0.1379, 0.6935, 0.7071), (-0.1508, 0.7582, 0.6344), (-0.1622, 0.8155, 0.5556), (-0.1721, 0.865, 0.4714), (-0.1802, 0.9061, 0.3827), (-0.1867, 0.9386, 0.2903), (-0.1913, 0.9619, 0.1951), (-0.1942, 0.9761, 0.09802), (-0.1951, 0.9808, -1.629e-07), (-0.1942, 0.9761, -0.09802), (-0.1913, 0.9619, -0.1951), (-0.1867, 0.9386, -0.2903), (-0.1802, 0.9061, -0.3827), (-0.1721, 0.865, -0.4714), (-0.1622, 0.8155, -0.5556), (-0.1508, 0.7582, -0.6344), (-0.1379, 0.6935, -0.7071), (-0.1238, 0.6222, -0.773), (-0.1084, 0.5449, -0.8315), (-0.09196, 0.4623, -0.8819), (-0.07466, 0.3753, -0.9239), (-0.05663, 0.2847, -0.9569), (-0.03806, 0.1913, -0.9808), (-0.01912, 0.09613, -0.9952), (8.07e-07, 0.09802, 0.9952), (8.387e-07, 0.1951, 0.9808), (8.238e-07, 0.2903, 0.9569), (8.573e-07, 0.3827, 0.9239), (8.722e-07, 0.4714, 0.8819), (8.201e-07, 0.5556, 0.8315), (8.35e-07, 0.6344, 0.773), (8.648e-07, 0.7071, 0.7071), (8.946e-07, 0.773, 0.6344), (9.393e-07, 0.8315, 0.5556), (9.095e-07, 0.8819, 0.4714), (8.797e-07, 0.9239, 0.3827), (9.542e-07, 0.9569, 0.2903), (9.244e-07, 0.9808, 0.1951), (8.648e-07, 0.9952, 0.09802), (9.542e-07, 1.0, -1.629e-07), (8.648e-07, 0.9952, -0.09802), (8.052e-07, 0.9808, -0.1951), (8.648e-07, 0.9569, -0.2903), (8.648e-07, 0.9239, -0.3827), (9.244e-07, 0.8819, -0.4714), (9.095e-07, 0.8315, -0.5556), (8.499e-07, 0.773, -0.6344), (8.648e-07, 0.7071, -0.7071), (8.424e-07, 0.6344, -0.773), (9.169e-07, 0.5556, -0.8315), (8.424e-07, 0.4714, -0.8819), (8.573e-07, 0.3827, -0.9239), (8.536e-07, 0.2903, -0.9569), (8.201e-07, 0.1951, -0.9808), (8.126e-07, 0.09802, -0.9952), (0.01912, 0.09613, 0.9952), (0.03806, 0.1913, 0.9808), (0.05663, 0.2847, 0.9569), (0.07466, 0.3753, 0.9239), (0.09197, 0.4623, 0.8819), (0.1084, 0.5449, 0.8315), (0.1238, 0.6222, 0.773), (0.138, 0.6935, 0.7071), (0.1508, 0.7582, 0.6344), (0.1622, 0.8155, 0.5556), (0.1721, 0.865, 0.4714), (0.1802, 0.9061, 0.3827), (0.1867, 0.9386, 0.2903), (0.1913, 0.9619, 0.1951), (0.1942, 0.9761, 0.09802), (0.1951, 0.9808, -1.629e-07), (0.1942, 0.9761, -0.09802), (0.1913, 0.9619, -0.1951), (0.1867, 0.9386, -0.2903), (0.1802, 0.9061, -0.3827), (0.1721, 0.865, -0.4714), (0.1622, 0.8155, -0.5556), (0.1508, 0.7582, -0.6344), (0.138, 0.6935, -0.7071), (0.1238, 0.6222, -0.773), (0.1084, 0.5449, -0.8315), (0.09197, 0.4623, -0.8819), (0.07466, 0.3753, -0.9239), (0.05663, 0.2847, -0.9569), (0.03806, 0.1913, -0.9808), (0.01912, 0.09613, -0.9952), (0.03751, 0.09056, 0.9952), (0.07466, 0.1802, 0.9808), (0.1111, 0.2682, 0.9569), (0.1464, 0.3536, 0.9239), (0.1804, 0.4355, 0.8819), (0.2126, 0.5133, 0.8315), (0.2428, 0.5861, 0.773), (0.2706, 0.6533, 0.7071), (0.2958, 0.7142, 0.6344), (0.3182, 0.7682, 0.5556), (0.3375, 0.8148, 0.4714), (0.3536, 0.8536, 0.3827), (0.3662, 0.8841, 0.2903), (0.3753, 0.9061, 0.1951), (0.3808, 0.9194, 0.09802), (0.3827, 0.9239, -1.629e-07), (0.3808, 0.9194, -0.09802), (0.3753, 0.9061, -0.1951), (0.3662, 0.8841, -0.2903), (0.3536, 0.8536, -0.3827), (0.3375, 0.8148, -0.4714), (0.3182, 0.7682, -0.5556), (0.2958, 0.7142, -0.6344), (0.2706, 0.6533, -0.7071), (0.2428, 0.5861, -0.773), (0.2126, 0.5133, -0.8315), (0.1804, 0.4355, -0.8819), (0.1464, 0.3536, -0.9239), (0.1111, 0.2682, -0.9569), (0.07466, 0.1802, -0.9808), (0.03751, 0.09056, -0.9952), (0.05446, 0.0815, 0.9952), (0.1084, 0.1622, 0.9808), (0.1613, 0.2414, 0.9569), (0.2126, 0.3182, 0.9239), (0.2619, 0.392, 0.8819), (0.3087, 0.4619, 0.8315), (0.3525, 0.5275, 0.773), (0.3928, 0.5879, 0.7071), (0.4295, 0.6427, 0.6344), (0.4619, 0.6913, 0.5556), (0.49, 0.7333, 0.4714), (0.5133, 0.7682, 0.3827), (0.5316, 0.7957, 0.2903), (0.5449, 0.8155, 0.1951), (0.5529, 0.8275, 0.09802), (0.5556, 0.8315, -1.629e-07), (0.5529, 0.8275, -0.09802), (0.5449, 0.8155, -0.1951), (0.5316, 0.7957, -0.2903), (0.5133, 0.7682, -0.3827), (0.49, 0.7333, -0.4714), (0.4619, 0.6913, -0.5556), (0.4295, 0.6427, -0.6344), (0.3928, 0.5879, -0.7071), (0.3525, 0.5275, -0.773), (0.3087, 0.4619, -0.8315), (0.2619, 0.392, -0.8819), (0.2126, 0.3182, -0.9239), (0.1613, 0.2414, -0.9569), (0.1084, 0.1622, -0.9808), (0.05446, 0.0815, -0.9952), (0.06931, 0.06931, 0.9952), (0.138, 0.138, 0.9808), (0.2053, 0.2053, 0.9569), (0.2706, 0.2706, 0.9239), (0.3333, 0.3333, 0.8819), (0.3928, 0.3928, 0.8315), (0.4486, 0.4486, 0.773), (0.5, 0.5, 0.7071), (0.5466, 0.5466, 0.6344), (0.5879, 0.5879, 0.5556), (0.6236, 0.6236, 0.4714), (0.6533, 0.6533, 0.3827), (0.6767, 0.6767, 0.2903), (0.6935, 0.6935, 0.1951), (0.7037, 0.7037, 0.09802), (0.7071, 0.7071, -1.629e-07), (0.7037, 0.7037, -0.09802), (0.6935, 0.6935, -0.1951), (0.6767, 0.6767, -0.2903), (0.6533, 0.6533, -0.3827), (0.6236, 0.6236, -0.4714), (0.5879, 0.5879, -0.5556), (0.5466, 0.5466, -0.6344), (0.5, 0.5, -0.7071), (0.4486, 0.4486, -0.773), (0.3928, 0.3928, -0.8315), (0.3333, 0.3333, -0.8819), (0.2706, 0.2706, -0.9239), (0.2053, 0.2053, -0.9569), (0.138, 0.1379, -0.9808), (0.06931, 0.06931, -0.9952), (0.0815, 0.05446, 0.9952), (0.1622, 0.1084, 0.9808), (0.2414, 0.1613, 0.9569), (0.3182, 0.2126, 0.9239), (0.392, 0.2619, 0.8819), (0.4619, 0.3087, 0.8315), (0.5275, 0.3525, 0.773), (0.5879, 0.3928, 0.7071), (0.6427, 0.4295, 0.6344), (0.6913, 0.4619, 0.5556), (0.7333, 0.49, 0.4714), (0.7682, 0.5133, 0.3827), (0.7957, 0.5316, 0.2903), (0.8155, 0.5449, 0.1951), (0.8275, 0.5529, 0.09802), (0.8315, 0.5556, -1.629e-07), (0.8275, 0.5529, -0.09802), (0.8155, 0.5449, -0.1951), (0.7957, 0.5316, -0.2903), (0.7682, 0.5133, -0.3827), (0.7333, 0.49, -0.4714), (0.6913, 0.4619, -0.5556), (0.6427, 0.4295, -0.6344), (0.5879, 0.3928, -0.7071), (0.5275, 0.3525, -0.773), (0.4619, 0.3087, -0.8315), (0.392, 0.2619, -0.8819), (0.3182, 0.2126, -0.9239), (0.2414, 0.1613, -0.9569), (0.1622, 0.1084, -0.9808), (0.0815, 0.05446, -0.9952), (0.09056, 0.03751, 0.9952), (0.1802, 0.07466, 0.9808), (0.2682, 0.1111, 0.9569), (0.3536, 0.1464, 0.9239), (0.4355, 0.1804, 0.8819), (0.5133, 0.2126, 0.8315), (0.5861, 0.2428, 0.773), (0.6533, 0.2706, 0.7071), (0.7142, 0.2958, 0.6344), (0.7682, 0.3182, 0.5556), (0.8148, 0.3375, 0.4714), (0.8536, 0.3536, 0.3827), (0.8841, 0.3662, 0.2903), (0.9061, 0.3753, 0.1951), (0.9194, 0.3808, 0.09802), (0.9239, 0.3827, -1.629e-07), (0.9194, 0.3808, -0.09802), (0.9061, 0.3753, -0.1951), (0.8841, 0.3662, -0.2903), (0.8536, 0.3536, -0.3827), (0.8148, 0.3375, -0.4714), (0.7682, 0.3182, -0.5556), (0.7142, 0.2958, -0.6344), (0.6533, 0.2706, -0.7071), (0.5861, 0.2428, -0.773), (0.5133, 0.2126, -0.8315), (0.4355, 0.1804, -0.8819), (0.3536, 0.1464, -0.9239), (0.2682, 0.1111, -0.9569), (0.1802, 0.07466, -0.9808), (0.09056, 0.03751, -0.9952), (0.09614, 0.01912, 0.9952), (0.1913, 0.03806, 0.9808), (0.2847, 0.05663, 0.9569), (0.3753, 0.07466, 0.9239), (0.4623, 0.09196, 0.8819), (0.5449, 0.1084, 0.8315), (0.6222, 0.1238, 0.773), (0.6935, 0.1379, 0.7071), (0.7582, 0.1508, 0.6344), (0.8155, 0.1622, 0.5556), (0.865, 0.1721, 0.4714), (0.9061, 0.1802, 0.3827), (0.9386, 0.1867, 0.2903), (0.9619, 0.1913, 0.1951), (0.9761, 0.1942, 0.09802), (0.9808, 0.1951, -1.629e-07), (0.9761, 0.1942, -0.09802), (0.9619, 0.1913, -0.1951), (0.9386, 0.1867, -0.2903), (0.9061, 0.1802, -0.3827), (0.865, 0.1721, -0.4714), (0.8155, 0.1622, -0.5556), (0.7582, 0.1508, -0.6344), (0.6935, 0.1379, -0.7071), (0.6222, 0.1238, -0.773), (0.5449, 0.1084, -0.8315), (0.4623, 0.09196, -0.8819), (0.3753, 0.07466, -0.9239), (0.2847, 0.05663, -0.9569), (0.1913, 0.03806, -0.9808), (0.09613, 0.01912, -0.9952), (0.09802, 5.721e-09, 0.9952), (0.1951, -2.967e-08, 0.9808), (0.2903, -1.104e-08, 0.9569), (0.3827, -1.34e-07, 0.9239), (0.4714, -1.787e-07, 0.8819), (0.5556, -8.182e-08, 0.8315), (0.6344, -5.202e-08, 0.773), (0.7071, -8.182e-08, 0.7071), (0.773, -8.182e-08, 0.6344), (0.8315, -2.01e-07, 0.5556), (0.8819, -1.563e-07, 0.4714), (0.9239, -1.116e-07, 0.3827), (0.9569, -9.672e-08, 0.2903), (0.9808, -9.672e-08, 0.1951), (0.9952, -2.222e-08, 0.09802), (1.0, -8.182e-08, -1.629e-07), (0.9952, -2.222e-08, -0.09802), (0.9808, 3.739e-08, -0.1951), (0.9569, -2.222e-08, -0.2903), (0.9239, -5.202e-08, -0.3827), (0.8819, -1.712e-07, -0.4714), (0.8315, -2.01e-07, -0.5556), (0.773, -7.318e-09, -0.6344), (0.7071, -3.712e-08, -0.7071), (0.6344, 1.326e-10, -0.773), (0.5556, -2.01e-07, -0.8315), (0.4714, -1.042e-07, -0.8819), (0.3827, -8.927e-08, -0.9239), (0.2903, -8.182e-08, -0.9569), (0.1951, -7.318e-09, -0.9808), (0.09802, -1.291e-08, -0.9952), (0.09614, -0.01912, 0.9952), (0.1913, -0.03806, 0.9808), (0.2847, -0.05663, 0.9569), (0.3753, -0.07466, 0.9239), (0.4623, -0.09197, 0.8819), (0.5449, -0.1084, 0.8315), (0.6222, -0.1238, 0.773), (0.6935, -0.1379, 0.7071), (0.7582, -0.1508, 0.6344), (0.8155, -0.1622, 0.5556), (0.865, -0.1721, 0.4714), (0.9061, -0.1802, 0.3827), (0.9386, -0.1867, 0.2903), (0.9619, -0.1913, 0.1951), (0.9761, -0.1942, 0.09802), (0.9808, -0.1951, -1.629e-07), (0.9761, -0.1942, -0.09802), (0.9619, -0.1913, -0.1951), (0.9386, -0.1867, -0.2903), (0.9061, -0.1802, -0.3827), (0.865, -0.1721, -0.4714), (0.8155, -0.1622, -0.5556), (0.7582, -0.1508, -0.6344), (0.6935, -0.1379, -0.7071), (0.6222, -0.1238, -0.773), (0.5449, -0.1084, -0.8315), (0.4623, -0.09197, -0.8819), (0.3753, -0.07466, -0.9239), (0.2847, -0.05663, -0.9569), (0.1913, -0.03806, -0.9808), (0.09613, -0.01912, -0.9952), (0.09056, -0.03751, 0.9952), (0.1802, -0.07466, 0.9808), (0.2682, -0.1111, 0.9569), (0.3536, -0.1464, 0.9239), (0.4355, -0.1804, 0.8819), (0.5133, -0.2126, 0.8315), (0.5861, -0.2428, 0.773), (0.6533, -0.2706, 0.7071), (0.7142, -0.2958, 0.6344), (0.7682, -0.3182, 0.5556), (0.8148, -0.3375, 0.4714), (0.8536, -0.3536, 0.3827), (0.8841, -0.3662, 0.2903), (0.9061, -0.3753, 0.1951), (0.9194, -0.3808, 0.09802), (0.9239, -0.3827, -1.629e-07), (0.9194, -0.3808, -0.09802), (0.9061, -0.3753, -0.1951), (0.8841, -0.3662, -0.2903), (0.8536, -0.3536, -0.3827), (0.8148, -0.3375, -0.4714), (0.7682, -0.3182, -0.5556), (0.7142, -0.2958, -0.6344), (0.6533, -0.2706, -0.7071), (0.5861, -0.2428, -0.773), (0.5133, -0.2126, -0.8315), (0.4355, -0.1804, -0.8819), (0.3536, -0.1464, -0.9239), (0.2682, -0.1111, -0.9569), (0.1802, -0.07466, -0.9808), (0.09056, -0.03751, -0.9952), (0.0815, -0.05446, 0.9952), (0.1622, -0.1084, 0.9808), (0.2414, -0.1613, 0.9569), (0.3182, -0.2126, 0.9239), (0.392, -0.2619, 0.8819), (0.4619, -0.3087, 0.8315), (0.5275, -0.3525, 0.773), (0.5879, -0.3928, 0.7071), (0.6427, -0.4295, 0.6344), (0.6913, -0.4619, 0.5556), (0.7333, -0.49, 0.4714), (0.7682, -0.5133, 0.3827), (0.7957, -0.5316, 0.2903), (0.8155, -0.5449, 0.1951), (0.8275, -0.5529, 0.09802), (0.8315, -0.5556, -1.629e-07), (0.8275, -0.5529, -0.09802), (0.8155, -0.5449, -0.1951), (0.7957, -0.5316, -0.2903), (0.7682, -0.5133, -0.3827), (0.7333, -0.49, -0.4714), (0.6913, -0.4619, -0.5556), (0.6427, -0.4295, -0.6344), (0.5879, -0.3928, -0.7071), (0.5275, -0.3525, -0.773), (0.4619, -0.3087, -0.8315), (0.392, -0.2619, -0.8819), (0.3182, -0.2126, -0.9239), (0.2414, -0.1613, -0.9569), (0.1622, -0.1084, -0.9808), (0.0815, -0.05446, -0.9952), (0.06931, -0.06931, 0.9952), (0.138, -0.138, 0.9808), (0.2053, -0.2053, 0.9569), (0.2706, -0.2706, 0.9239), (0.3333, -0.3333, 0.8819), (0.3928, -0.3928, 0.8315), (0.4486, -0.4486, 0.773), (0.5, -0.5, 0.7071), (0.5466, -0.5466, 0.6344), (0.5879, -0.5879, 0.5556), (0.6236, -0.6236, 0.4714), (0.6533, -0.6533, 0.3827), (0.6767, -0.6767, 0.2903), (0.6935, -0.6935, 0.1951), (0.7037, -0.7037, 0.09802), (0.7071, -0.7071, -1.629e-07), (0.7037, -0.7037, -0.09802), (0.6935, -0.6935, -0.1951), (0.6767, -0.6767, -0.2903), (0.6533, -0.6533, -0.3827), (0.6236, -0.6236, -0.4714), (0.5879, -0.5879, -0.5556), (0.5466, -0.5466, -0.6344), (0.5, -0.5, -0.7071), (0.4486, -0.4486, -0.773), (0.3928, -0.3928, -0.8315), (0.3333, -0.3333, -0.8819), (0.2706, -0.2706, -0.9239), (0.2053, -0.2053, -0.9569), (0.138, -0.1379, -0.9808), (0.06931, -0.06931, -0.9952), (0.05446, -0.0815, 0.9952), (0.1084, -0.1622, 0.9808), (0.1613, -0.2414, 0.9569), (0.2126, -0.3182, 0.9239), (0.2619, -0.392, 0.8819), (0.3087, -0.4619, 0.8315), (0.3525, -0.5275, 0.773), (0.3928, -0.5879, 0.7071), (0.4295, -0.6427, 0.6344), (0.4619, -0.6913, 0.5556), (0.49, -0.7333, 0.4714), (0.5133, -0.7682, 0.3827), (0.5316, -0.7957, 0.2903), (0.5449, -0.8155, 0.1951), (0.5529, -0.8275, 0.09802), (0.5556, -0.8315, -1.629e-07), (0.5529, -0.8275, -0.09802), (0.5449, -0.8155, -0.1951), (0.5316, -0.7957, -0.2903), (0.5133, -0.7682, -0.3827), (0.49, -0.7333, -0.4714), (0.4619, -0.6913, -0.5556), (0.4295, -0.6427, -0.6344), (0.3928, -0.5879, -0.7071), (0.3525, -0.5275, -0.773), (0.3087, -0.4619, -0.8315), (0.2619, -0.392, -0.8819), (0.2126, -0.3182, -0.9239), (0.1613, -0.2414, -0.9569), (0.1084, -0.1622, -0.9808), (0.05446, -0.0815, -0.9952), (0.03751, -0.09056, 0.9952), (0.07466, -0.1802, 0.9808), (0.1111, -0.2682, 0.9569), (0.1464, -0.3536, 0.9239), (0.1804, -0.4355, 0.8819), (0.2126, -0.5133, 0.8315), (0.2428, -0.5861, 0.773), (0.2706, -0.6533, 0.7071), (0.2958, -0.7142, 0.6344), (0.3182, -0.7682, 0.5556), (0.3375, -0.8148, 0.4714), (0.3536, -0.8536, 0.3827), (0.3662, -0.8841, 0.2903), (0.3753, -0.9061, 0.1951), (0.3808, -0.9194, 0.09802), (0.3827, -0.9239, -1.629e-07), (0.3808, -0.9194, -0.09802), (0.3753, -0.9061, -0.1951), (0.3662, -0.8841, -0.2903), (0.3536, -0.8536, -0.3827), (0.3375, -0.8148, -0.4714), (0.3182, -0.7682, -0.5556), (0.2958, -0.7142, -0.6344), (0.2706, -0.6533, -0.7071), (0.2428, -0.5861, -0.773), (0.2126, -0.5133, -0.8315), (0.1804, -0.4355, -0.8819), (0.1464, -0.3536, -0.9239), (0.1111, -0.2682, -0.9569), (0.07466, -0.1802, -0.9808), (0.03751, -0.09056, -0.9952), (0.01912, -0.09613, 0.9952), (0.03806, -0.1913, 0.9808), (0.05663, -0.2847, 0.9569), (0.07466, -0.3753, 0.9239), (0.09197, -0.4623, 0.8819), (0.1084, -0.5449, 0.8315), (0.1238, -0.6222, 0.773), (0.138, -0.6935, 0.7071), (0.1508, -0.7582, 0.6344), (0.1622, -0.8155, 0.5556), (0.1721, -0.865, 0.4714), (0.1802, -0.9061, 0.3827), (0.1867, -0.9386, 0.2903), (0.1913, -0.9619, 0.1951), (0.1942, -0.9761, 0.09802), (0.1951, -0.9808, -1.629e-07), (0.1942, -0.9761, -0.09802), (0.1913, -0.9619, -0.1951), (0.1867, -0.9386, -0.2903), (0.1802, -0.9061, -0.3827), (0.1721, -0.865, -0.4714), (0.1622, -0.8155, -0.5556), (0.1508, -0.7582, -0.6344), (0.138, -0.6935, -0.7071), (0.1238, -0.6222, -0.773), (0.1084, -0.5449, -0.8315), (0.09197, -0.4623, -0.8819), (0.07466, -0.3753, -0.9239), (0.05663, -0.2847, -0.9569), (0.03806, -0.1913, -0.9808), (0.01912, -0.09613, -0.9952), (7.996e-07, -0.09802, 0.9952), (7.717e-07, -0.1951, 0.9808), (7.903e-07, -0.2903, 0.9569), (6.785e-07, -0.3827, 0.9239), (6.338e-07, -0.4714, 0.8819), (7.232e-07, -0.5556, 0.8315), (6.86e-07, -0.6344, 0.773), (7.009e-07, -0.7071, 0.7071), (7.158e-07, -0.773, 0.6344), (5.817e-07, -0.8315, 0.5556), (6.562e-07, -0.8819, 0.4714), (6.115e-07, -0.9239, 0.3827), (6.711e-07, -0.9569, 0.2903), (7.605e-07, -0.9808, 0.1951), (7.605e-07, -0.9952, 0.09802), (7.158e-07, -1.0, -1.629e-07), (7.605e-07, -0.9952, -0.09802), (8.797e-07, -0.9808, -0.1951), (7.754e-07, -0.9569, -0.2903), (7.456e-07, -0.9239, -0.3827), (6.562e-07, -0.8819, -0.4714), (5.817e-07, -0.8315, -0.5556), (7.605e-07, -0.773, -0.6344), (7.307e-07, -0.7071, -0.7071), (7.903e-07, -0.6344, -0.773), (6.115e-07, -0.5556, -0.8315), (6.487e-07, -0.4714, -0.8819), (7.381e-07, -0.3827, -0.9239), (7.27e-07, -0.2903, -0.9569), (7.866e-07, -0.1951, -0.9808), (7.828e-07, -0.09802, -0.9952), (-0.01912, -0.09613, 0.9952), (-0.03806, -0.1913, 0.9808), (-0.05663, -0.2847, 0.9569), (-0.07466, -0.3753, 0.9239), (-0.09196, -0.4623, 0.8819), (-0.1084, -0.5449, 0.8315), (-0.1238, -0.6222, 0.773), (-0.1379, -0.6935, 0.7071), (-0.1508, -0.7582, 0.6344), (-0.1622, -0.8155, 0.5556), (-0.1721, -0.865, 0.4714), (-0.1802, -0.9061, 0.3827), (-0.1867, -0.9386, 0.2903), (-0.1913, -0.9619, 0.1951), (-0.1942, -0.9761, 0.09802), (-0.1951, -0.9808, -1.629e-07), (-0.1942, -0.9761, -0.09802), (-0.1913, -0.9619, -0.1951), (-0.1867, -0.9386, -0.2903), (-0.1802, -0.9061, -0.3827), (-0.1721, -0.865, -0.4714), (-0.1622, -0.8155, -0.5556), (-0.1508, -0.7582, -0.6344), (-0.1379, -0.6935, -0.7071), (-0.1238, -0.6222, -0.773), (-0.1084, -0.5449, -0.8315), (-0.09196, -0.4623, -0.8819), (-0.07466, -0.3753, -0.9239), (-0.05663, -0.2847, -0.9569), (-0.03806, -0.1913, -0.9808), (-0.01912, -0.09613, -0.9952), (-0.03751, -0.09056, 0.9952), (-0.07466, -0.1802, 0.9808), (-0.1111, -0.2682, 0.9569), (-0.1464, -0.3536, 0.9239), (-0.1804, -0.4355, 0.8819), (-0.2126, -0.5133, 0.8315), (-0.2428, -0.5861, 0.773), (-0.2706, -0.6533, 0.7071), (-0.2958, -0.7142, 0.6344), (-0.3182, -0.7682, 0.5556), (-0.3375, -0.8148, 0.4714), (-0.3536, -0.8536, 0.3827), (-0.3662, -0.8841, 0.2903), (-0.3753, -0.9061, 0.1951), (-0.3808, -0.9194, 0.09802), (-0.3827, -0.9239, -1.629e-07), (-0.3808, -0.9194, -0.09802), (-0.3753, -0.9061, -0.1951), (-0.3662, -0.8841, -0.2903), (-0.3536, -0.8536, -0.3827), (-0.3375, -0.8148, -0.4714), (-0.3182, -0.7682, -0.5556), (-0.2958, -0.7142, -0.6344), (-0.2706, -0.6533, -0.7071), (-0.2428, -0.5861, -0.773), (-0.2126, -0.5133, -0.8315), (-0.1804, -0.4355, -0.8819), (-0.1464, -0.3536, -0.9239), (-0.1111, -0.2682, -0.9569), (-0.07466, -0.1802, -0.9808), (-0.03751, -0.09056, -0.9952), (-0.05446, -0.0815, 0.9952), (-0.1084, -0.1622, 0.9808), (-0.1613, -0.2414, 0.9569), (-0.2126, -0.3182, 0.9239), (-0.2619, -0.392, 0.8819), (-0.3087, -0.4619, 0.8315), (-0.3524, -0.5275, 0.773), (-0.3928, -0.5879, 0.7071), (-0.4295, -0.6427, 0.6344), (-0.4619, -0.6913, 0.5556), (-0.49, -0.7333, 0.4714), (-0.5133, -0.7682, 0.3827), (-0.5316, -0.7957, 0.2903), (-0.5449, -0.8155, 0.1951), (-0.5529, -0.8275, 0.09802), (-0.5556, -0.8315, -1.629e-07), (-0.5529, -0.8275, -0.09802), (-0.5449, -0.8155, -0.1951), (-0.5316, -0.7957, -0.2903), (-0.5133, -0.7682, -0.3827), (-0.49, -0.7333, -0.4714), (-0.4619, -0.6913, -0.5556), (-0.4295, -0.6427, -0.6344), (-0.3928, -0.5879, -0.7071), (-0.3524, -0.5275, -0.773), (-0.3087, -0.4619, -0.8315), (-0.2619, -0.392, -0.8819), (-0.2126, -0.3182, -0.9239), (-0.1613, -0.2414, -0.9569), (-0.1084, -0.1622, -0.9808), (-0.05445, -0.0815, -0.9952), (2.351e-07, -5.676e-07, 1.0), (-0.06931, -0.06931, 0.9952), (-0.1379, -0.138, 0.9808), (-0.2053, -0.2053, 0.9569), (-0.2706, -0.2706, 0.9239), (-0.3333, -0.3333, 0.8819), (-0.3928, -0.3928, 0.8315), (-0.4486, -0.4486, 0.773), (-0.5, -0.5, 0.7071), (-0.5466, -0.5466, 0.6344), (-0.5879, -0.5879, 0.5556), (-0.6236, -0.6236, 0.4714), (-0.6533, -0.6533, 0.3827), (-0.6767, -0.6767, 0.2903), (-0.6935, -0.6935, 0.1951), (-0.7037, -0.7037, 0.09802), (-0.7071, -0.7071, -1.629e-07), (-0.7037, -0.7037, -0.09802), (-0.6935, -0.6935, -0.1951), (-0.6767, -0.6767, -0.2903), (-0.6533, -0.6533, -0.3827), (-0.6236, -0.6236, -0.4714), (-0.5879, -0.5879, -0.5556), (-0.5466, -0.5466, -0.6344), (-0.5, -0.5, -0.7071), (-0.4486, -0.4486, -0.773), (-0.3928, -0.3928, -0.8315), (-0.3333, -0.3333, -0.8819), (-0.2706, -0.2706, -0.9239), (-0.2053, -0.2053, -0.9569), (-0.1379, -0.1379, -0.9808), (-0.06931, -0.06931, -0.9952), (-0.0815, -0.05446, 0.9952), (-0.1622, -0.1084, 0.9808), (-0.2414, -0.1613, 0.9569), (-0.3182, -0.2126, 0.9239), (-0.392, -0.2619, 0.8819), (-0.4619, -0.3087, 0.8315), (-0.5275, -0.3525, 0.773), (-0.5879, -0.3928, 0.7071), (-0.6427, -0.4295, 0.6344), (-0.6913, -0.4619, 0.5556), (-0.7333, -0.49, 0.4714), (-0.7682, -0.5133, 0.3827), (-0.7957, -0.5316, 0.2903), (-0.8155, -0.5449, 0.1951), (-0.8275, -0.5529, 0.09802), (-0.8315, -0.5556, -1.629e-07), (-0.8275, -0.5529, -0.09802), (-0.8155, -0.5449, -0.1951), (-0.7957, -0.5316, -0.2903), (-0.7682, -0.5133, -0.3827), (-0.7333, -0.49, -0.4714), (-0.6913, -0.4619, -0.5556), (-0.6427, -0.4295, -0.6344), (-0.5879, -0.3928, -0.7071), (-0.5275, -0.3524, -0.773), (-0.4619, -0.3087, -0.8315), (-0.392, -0.2619, -0.8819), (-0.3182, -0.2126, -0.9239), (-0.2414, -0.1613, -0.9569), (-0.1622, -0.1084, -0.9808), (-0.0815, -0.05446, -0.9952), (-0.09056, -0.03751, 0.9952), (-0.1802, -0.07466, 0.9808), (-0.2682, -0.1111, 0.9569), (-0.3536, -0.1464, 0.9239), (-0.4355, -0.1804, 0.8819), (-0.5133, -0.2126, 0.8315), (-0.5861, -0.2428, 0.773), (-0.6533, -0.2706, 0.7071), (-0.7142, -0.2958, 0.6344), (-0.7682, -0.3182, 0.5556), (-0.8148, -0.3375, 0.4714), (-0.8536, -0.3536, 0.3827), (-0.8841, -0.3662, 0.2903), (-0.9061, -0.3753, 0.1951), (-0.9194, -0.3808, 0.09802), (-0.9239, -0.3827, -1.629e-07), (-0.9194, -0.3808, -0.09802), (-0.9061, -0.3753, -0.1951), (-0.8841, -0.3662, -0.2903), (-0.8536, -0.3536, -0.3827), (-0.8148, -0.3375, -0.4714), (-0.7682, -0.3182, -0.5556), (-0.7142, -0.2958, -0.6344), (-0.6533, -0.2706, -0.7071), (-0.5861, -0.2428, -0.773), (-0.5133, -0.2126, -0.8315), (-0.4355, -0.1804, -0.8819), (-0.3536, -0.1464, -0.9239), (-0.2682, -0.1111, -0.9569), (-0.1802, -0.07466, -0.9808), (-0.09056, -0.03751, -0.9952), (-0.09613, -0.01912, 0.9952), (-0.1913, -0.03806, 0.9808), (-0.2847, -0.05663, 0.9569), (-0.3753, -0.07466, 0.9239), (-0.4623, -0.09196, 0.8819), (-0.5449, -0.1084, 0.8315), (-0.6222, -0.1238, 0.773), (-0.6935, -0.1379, 0.7071), (-0.7582, -0.1508, 0.6344), (-0.8155, -0.1622, 0.5556), (-0.865, -0.1721, 0.4714), (-0.9061, -0.1802, 0.3827), (-0.9386, -0.1867, 0.2903), (-0.9619, -0.1913, 0.1951), (-0.9761, -0.1942, 0.09802), (-0.9808, -0.1951, -1.629e-07), (-0.9761, -0.1942, -0.09802), (-0.9619, -0.1913, -0.1951), (-0.9386, -0.1867, -0.2903), (-0.9061, -0.1802, -0.3827), (-0.865, -0.1721, -0.4714), (-0.8155, -0.1622, -0.5556), (-0.7582, -0.1508, -0.6344), (-0.6935, -0.1379, -0.7071), (-0.6222, -0.1238, -0.773), (-0.5449, -0.1084, -0.8315), (-0.4623, -0.09196, -0.8819), (-0.3753, -0.07466, -0.9239), (-0.2847, -0.05663, -0.9569), (-0.1913, -0.03806, -0.9808), (-0.09613, -0.01912, -0.9952)], [], [(22, 21, 52, 53), (11, 10, 41, 42), (20, 19, 50, 51), (9, 8, 39, 40), (29, 28, 59, 60), (18, 17, 48, 49), (7, 6, 37, 38), (27, 26, 57, 58), (16, 15, 46, 47), (5, 4, 35, 36), (25, 24, 55, 56), (3, 2, 33, 34), (14, 13, 44, 45), (23, 22, 53, 54), (1, 0, 31, 32), (12, 11, 42, 43), (21, 20, 51, 52), (10, 9, 40, 41), (30, 29, 60, 61), (19, 18, 49, 50), (8, 7, 38, 39), (28, 27, 58, 59), (17, 16, 47, 48), (6, 5, 36, 37), (26, 25, 56, 57), (4, 3, 34, 35), (15, 14, 45, 46), (24, 23, 54, 55), (2, 1, 32, 33), (13, 12, 43, 44), (54, 53, 84, 85), (32, 31, 62, 63), (43, 42, 73, 74), (52, 51, 82, 83), (41, 40, 71, 72), (61, 60, 91, 92), (50, 49, 80, 81), (39, 38, 69, 70), (59, 58, 89, 90), (48, 47, 78, 79), (37, 36, 67, 68), (57, 56, 87, 88), (35, 34, 65, 66), (46, 45, 76, 77), (55, 54, 85, 86), (33, 32, 63, 64), (44, 43, 74, 75), (53, 52, 83, 84), (42, 41, 72, 73), (51, 50, 81, 82), (40, 39, 70, 71), (60, 59, 90, 91), (49, 48, 79, 80), (38, 37, 68, 69), (58, 57, 88, 89), (47, 46, 77, 78), (36, 35, 66, 67), (56, 55, 86, 87), (34, 33, 64, 65), (45, 44, 75, 76), (86, 85, 116, 117), (64, 63, 94, 95), (75, 74, 105, 106), (84, 83, 114, 115), (73, 72, 103, 104), (82, 81, 112, 113), (71, 70, 101, 102), (91, 90, 121, 122), (80, 79, 110, 111), (69, 68, 99, 100), (89, 88, 119, 120), (78, 77, 108, 109), (67, 66, 97, 98), (87, 86, 117, 118), (65, 64, 95, 96), (76, 75, 106, 107), (85, 84, 115, 116), (63, 62, 93, 94), (74, 73, 104, 105), (83, 82, 113, 114), (72, 71, 102, 103), (92, 91, 122, 123), (81, 80, 111, 112), (70, 69, 100, 101), (90, 89, 120, 121), (79, 78, 109, 110), (68, 67, 98, 99), (88, 87, 118, 119), (66, 65, 96, 97), (77, 76, 107, 108), (118, 117, 148, 149), (96, 95, 126, 127), (107, 106, 137, 138), (116, 115, 146, 147), (94, 93, 124, 125), (105, 104, 135, 136), (114, 113, 144, 145), (103, 102, 133, 134), (123, 122, 153, 154), (112, 111, 142, 143), (101, 100, 131, 132), (121, 120, 151, 152), (110, 109, 140, 141), (99, 98, 129, 130), (119, 118, 149, 150), (97, 96, 127, 128), (108, 107, 138, 139), (117, 116, 147, 148), (95, 94, 125, 126), (106, 105, 136, 137), (115, 114, 145, 146), (104, 103, 134, 135), (113, 112, 143, 144), (102, 101, 132, 133), (122, 121, 152, 153), (111, 110, 141, 142), (100, 99, 130, 131), (120, 119, 150, 151), (109, 108, 139, 140), (98, 97, 128, 129), (150, 149, 180, 181), (128, 127, 158, 159), (139, 138, 169, 170), (148, 147, 178, 179), (126, 125, 156, 157), (137, 136, 167, 168), (146, 145, 176, 177), (135, 134, 165, 166), (144, 143, 174, 175), (133, 132, 163, 164), (153, 152, 183, 184), (142, 141, 172, 173), (131, 130, 161, 162), (151, 150, 181, 182), (140, 139, 170, 171), (129, 128, 159, 160), (149, 148, 179, 180), (127, 126, 157, 158), (138, 137, 168, 169), (147, 146, 177, 178), (125, 124, 155, 156), (136, 135, 166, 167), (145, 144, 175, 176), (134, 133, 164, 165), (154, 153, 184, 185), (143, 142, 173, 174), (132, 131, 162, 163), (152, 151, 182, 183), (141, 140, 171, 172), (130, 129, 160, 161), (182, 181, 212, 213), (171, 170, 201, 202), (160, 159, 190, 191), (180, 179, 210, 211), (158, 157, 188, 189), (169, 168, 199, 200), (178, 177, 208, 209), (156, 155, 186, 187), (167, 166, 197, 198), (176, 175, 206, 207), (165, 164, 195, 196), (185, 184, 215, 216), (174, 173, 204, 205), (163, 162, 193, 194), (183, 182, 213, 214), (172, 171, 202, 203), (161, 160, 191, 192), (181, 180, 211, 212), (159, 158, 189, 190), (170, 169, 200, 201), (179, 178, 209, 210), (157, 156, 187, 188), (168, 167, 198, 199), (177, 176, 207, 208), (166, 165, 196, 197), (175, 174, 205, 206), (164, 163, 194, 195), (184, 183, 214, 215), (173, 172, 203, 204), (162, 161, 192, 193), (214, 213, 245, 246), (203, 202, 234, 235), (192, 191, 223, 224), (212, 211, 243, 244), (190, 189, 221, 222), (201, 200, 232, 233), (210, 209, 241, 242), (188, 187, 219, 220), (199, 198, 230, 231), (208, 207, 239, 240), (197, 196, 228, 229), (206, 205, 237, 238), (195, 194, 226, 227), (215, 214, 246, 247), (204, 203, 235, 236), (193, 192, 224, 225), (213, 212, 244, 245), (202, 201, 233, 234), (191, 190, 222, 223), (211, 210, 242, 243), (189, 188, 220, 221), (200, 199, 231, 232), (209, 208, 240, 241), (187, 186, 218, 219), (198, 197, 229, 230), (207, 206, 238, 239), (196, 195, 227, 228), (216, 215, 247, 248), (205, 204, 236, 237), (194, 193, 225, 226), (247, 246, 277, 278), (236, 235, 266, 267), (225, 224, 255, 256), (245, 244, 275, 276), (234, 233, 264, 265), (223, 222, 253, 254), (243, 242, 273, 274), (221, 220, 251, 252), (232, 231, 262, 263), (241, 240, 271, 272), (219, 218, 249, 250), (230, 229, 260, 261), (239, 238, 269, 270), (228, 227, 258, 259), (248, 247, 278, 279), (237, 236, 267, 268), (226, 225, 256, 257), (246, 245, 276, 277), (235, 234, 265, 266), (224, 223, 254, 255), (244, 243, 274, 275), (222, 221, 252, 253), (233, 232, 263, 264), (242, 241, 272, 273), (220, 219, 250, 251), (231, 230, 261, 262), (240, 239, 270, 271), (229, 228, 259, 260), (238, 237, 268, 269), (227, 226, 257, 258), (279, 278, 309, 310), (268, 267, 298, 299), (257, 256, 287, 288), (277, 276, 307, 308), (266, 265, 296, 297), (255, 254, 285, 286), (275, 274, 305, 306), (253, 252, 283, 284), (264, 263, 294, 295), (273, 272, 303, 304), (251, 250, 281, 282), (262, 261, 292, 293), (271, 270, 301, 302), (260, 259, 290, 291), (269, 268, 299, 300), (258, 257, 288, 289), (278, 277, 308, 309), (267, 266, 297, 298), (256, 255, 286, 287), (276, 275, 306, 307), (265, 264, 295, 296), (254, 253, 284, 285), (274, 273, 304, 305), (252, 251, 282, 283), (263, 262, 293, 294), (272, 271, 302, 303), (250, 249, 280, 281), (261, 260, 291, 292), (270, 269, 300, 301), (259, 258, 289, 290), (300, 299, 330, 331), (289, 288, 319, 320), (309, 308, 339, 340), (298, 297, 328, 329), (287, 286, 317, 318), (307, 306, 337, 338), (296, 295, 326, 327), (285, 284, 315, 316), (305, 304, 335, 336), (283, 282, 313, 314), (294, 293, 324, 325), (303, 302, 333, 334), (281, 280, 311, 312), (292, 291, 322, 323), (301, 300, 331, 332), (290, 289, 320, 321), (310, 309, 340, 341), (299, 298, 329, 330), (288, 287, 318, 319), (308, 307, 338, 339), (297, 296, 327, 328), (286, 285, 316, 317), (306, 305, 336, 337), (284, 283, 314, 315), (295, 294, 325, 326), (304, 303, 334, 335), (282, 281, 312, 313), (293, 292, 323, 324), (302, 301, 332, 333), (291, 290, 321, 322), (332, 331, 362, 363), (321, 320, 351, 352), (341, 340, 371, 372), (330, 329, 360, 361), (319, 318, 349, 350), (339, 338, 369, 370), (328, 327, 358, 359), (317, 316, 347, 348), (337, 336, 367, 368), (315, 314, 345, 346), (326, 325, 356, 357), (335, 334, 365, 366), (313, 312, 343, 344), (324, 323, 354, 355), (333, 332, 363, 364), (322, 321, 352, 353), (331, 330, 361, 362), (320, 319, 350, 351), (340, 339, 370, 371), (329, 328, 359, 360), (318, 317, 348, 349), (338, 337, 368, 369), (327, 326, 357, 358), (316, 315, 346, 347), (336, 335, 366, 367), (314, 313, 344, 345), (325, 324, 355, 356), (334, 333, 364, 365), (312, 311, 342, 343), (323, 322, 353, 354), (364, 363, 394, 395), (353, 352, 383, 384), (362, 361, 392, 393), (351, 350, 381, 382), (371, 370, 401, 402), (360, 359, 390, 391), (349, 348, 379, 380), (369, 368, 399, 400), (358, 357, 388, 389), (347, 346, 377, 378), (367, 366, 397, 398), (345, 344, 375, 376), (356, 355, 386, 387), (365, 364, 395, 396), (343, 342, 373, 374), (354, 353, 384, 385), (363, 362, 393, 394), (352, 351, 382, 383), (372, 371, 402, 403), (361, 360, 391, 392), (350, 349, 380, 381), (370, 369, 400, 401), (359, 358, 389, 390), (348, 347, 378, 379), (368, 367, 398, 399), (346, 345, 376, 377), (357, 356, 387, 388), (366, 365, 396, 397), (344, 343, 374, 375), (355, 354, 385, 386), (396, 395, 426, 427), (374, 373, 404, 405), (385, 384, 415, 416), (394, 393, 424, 425), (383, 382, 413, 414), (403, 402, 433, 434), (392, 391, 422, 423), (381, 380, 411, 412), (401, 400, 431, 432), (390, 389, 420, 421), (379, 378, 409, 410), (399, 398, 429, 430), (377, 376, 407, 408), (388, 387, 418, 419), (397, 396, 427, 428), (375, 374, 405, 406), (386, 385, 416, 417), (395, 394, 425, 426), (384, 383, 414, 415), (393, 392, 423, 424), (382, 381, 412, 413), (402, 401, 432, 433), (391, 390, 421, 422), (380, 379, 410, 411), (400, 399, 430, 431), (389, 388, 419, 420), (378, 377, 408, 409), (398, 397, 428, 429), (376, 375, 406, 407), (387, 386, 417, 418), (428, 427, 458, 459), (406, 405, 436, 437), (417, 416, 447, 448), (426, 425, 456, 457), (415, 414, 445, 446), (424, 423, 454, 455), (413, 412, 443, 444), (433, 432, 463, 464), (422, 421, 452, 453), (411, 410, 441, 442), (431, 430, 461, 462), (420, 419, 450, 451), (409, 408, 439, 440), (429, 428, 459, 460), (407, 406, 437, 438), (418, 417, 448, 449), (427, 426, 457, 458), (405, 404, 435, 436), (416, 415, 446, 447), (425, 424, 455, 456), (414, 413, 444, 445), (434, 433, 464, 465), (423, 422, 453, 454), (412, 411, 442, 443), (432, 431, 462, 463), (421, 420, 451, 452), (410, 409, 440, 441), (430, 429, 460, 461), (408, 407, 438, 439), (419, 418, 449, 450), (460, 459, 490, 491), (438, 437, 468, 469), (449, 448, 479, 480), (458, 457, 488, 489), (436, 435, 466, 467), (447, 446, 477, 478), (456, 455, 486, 487), (445, 444, 475, 476), (465, 464, 495, 496), (454, 453, 484, 485), (443, 442, 473, 474), (463, 462, 493, 494), (452, 451, 482, 483), (441, 440, 471, 472), (461, 460, 491, 492), (439, 438, 469, 470), (450, 449, 480, 481), (459, 458, 489, 490), (437, 436, 467, 468), (448, 447, 478, 479), (457, 456, 487, 488), (446, 445, 476, 477), (455, 454, 485, 486), (444, 443, 474, 475), (464, 463, 494, 495), (453, 452, 483, 484), (442, 441, 472, 473), (462, 461, 492, 493), (451, 450, 481, 482), (440, 439, 470, 471), (492, 491, 522, 523), (470, 469, 500, 501), (481, 480, 511, 512), (490, 489, 520, 521), (468, 467, 498, 499), (479, 478, 509, 510), (488, 487, 518, 519), (477, 476, 507, 508), (486, 485, 516, 517), (475, 474, 505, 506), (495, 494, 525, 526), (484, 483, 514, 515), (473, 472, 503, 504), (493, 492, 523, 524), (482, 481, 512, 513), (471, 470, 501, 502), (491, 490, 521, 522), (469, 468, 499, 500), (480, 479, 510, 511), (489, 488, 519, 520), (467, 466, 497, 498), (478, 477, 508, 509), (487, 486, 517, 518), (476, 475, 506, 507), (496, 495, 526, 527), (485, 484, 515, 516), (474, 473, 504, 505), (494, 493, 524, 525), (483, 482, 513, 514), (472, 471, 502, 503), (524, 523, 554, 555), (513, 512, 543, 544), (502, 501, 532, 533), (522, 521, 552, 553), (500, 499, 530, 531), (511, 510, 541, 542), (520, 519, 550, 551), (498, 497, 528, 529), (509, 508, 539, 540), (518, 517, 548, 549), (507, 506, 537, 538), (527, 526, 557, 558), (516, 515, 546, 547), (505, 504, 535, 536), (525, 524, 555, 556), (514, 513, 544, 545), (503, 502, 533, 534), (523, 522, 553, 554), (501, 500, 531, 532), (512, 511, 542, 543), (521, 520, 551, 552), (499, 498, 529, 530), (510, 509, 540, 541), (519, 518, 549, 550), (508, 507, 538, 539), (517, 516, 547, 548), (506, 505, 536, 537), (526, 525, 556, 557), (515, 514, 545, 546), (504, 503, 534, 535), (556, 555, 586, 587), (545, 544, 575, 576), (534, 533, 564, 565), (554, 553, 584, 585), (532, 531, 562, 563), (543, 542, 573, 574), (552, 551, 582, 583), (530, 529, 560, 561), (541, 540, 571, 572), (550, 549, 580, 581), (539, 538, 569, 570), (548, 547, 578, 579), (537, 536, 567, 568), (557, 556, 587, 588), (546, 545, 576, 577), (535, 534, 565, 566), (555, 554, 585, 586), (544, 543, 574, 575), (533, 532, 563, 564), (553, 552, 583, 584), (531, 530, 561, 562), (542, 541, 572, 573), (551, 550, 581, 582), (529, 528, 559, 560), (540, 539, 570, 571), (549, 548, 579, 580), (538, 537, 568, 569), (558, 557, 588, 589), (547, 546, 577, 578), (536, 535, 566, 567), (588, 587, 618, 619), (577, 576, 607, 608), (566, 565, 596, 597), (586, 585, 616, 617), (575, 574, 605, 606), (564, 563, 594, 595), (584, 583, 614, 615), (562, 561, 592, 593), (573, 572, 603, 604), (582, 581, 612, 613), (560, 559, 590, 591), (571, 570, 601, 602), (580, 579, 610, 611), (569, 568, 599, 600), (589, 588, 619, 620), (578, 577, 608, 609), (567, 566, 597, 598), (587, 586, 617, 618), (576, 575, 606, 607), (565, 564, 595, 596), (585, 584, 615, 616), (563, 562, 593, 594), (574, 573, 604, 605), (583, 582, 613, 614), (561, 560, 591, 592), (572, 571, 602, 603), (581, 580, 611, 612), (570, 569, 600, 601), (579, 578, 609, 610), (568, 567, 598, 599), (620, 619, 650, 651), (609, 608, 639, 640), (598, 597, 628, 629), (618, 617, 648, 649), (607, 606, 637, 638), (596, 595, 626, 627), (616, 615, 646, 647), (594, 593, 624, 625), (605, 604, 635, 636), (614, 613, 644, 645), (592, 591, 622, 623), (603, 602, 633, 634), (612, 611, 642, 643), (601, 600, 631, 632), (610, 609, 640, 641), (599, 598, 629, 630), (619, 618, 649, 650), (608, 607, 638, 639), (597, 596, 627, 628), (617, 616, 647, 648), (606, 605, 636, 637), (595, 594, 625, 626), (615, 614, 645, 646), (593, 592, 623, 624), (604, 603, 634, 635), (613, 612, 643, 644), (591, 590, 621, 622), (602, 601, 632, 633), (611, 610, 641, 642), (600, 599, 630, 631), (641, 640, 671, 672), (630, 629, 660, 661), (650, 649, 680, 681), (639, 638, 669, 670), (628, 627, 658, 659), (648, 647, 678, 679), (637, 636, 667, 668), (626, 625, 656, 657), (646, 645, 676, 677), (624, 623, 654, 655), (635, 634, 665, 666), (644, 643, 674, 675), (622, 621, 652, 653), (633, 632, 663, 664), (642, 641, 672, 673), (631, 630, 661, 662), (651, 650, 681, 682), (640, 639, 670, 671), (629, 628, 659, 660), (649, 648, 679, 680), (638, 637, 668, 669), (627, 626, 657, 658), (647, 646, 677, 678), (625, 624, 655, 656), (636, 635, 666, 667), (645, 644, 675, 676), (623, 622, 653, 654), (634, 633, 664, 665), (643, 642, 673, 674), (632, 631, 662, 663), (673, 672, 703, 704), (662, 661, 692, 693), (682, 681, 712, 713), (671, 670, 701, 702), (660, 659, 690, 691), (680, 679, 710, 711), (669, 668, 699, 700), (658, 657, 688, 689), (678, 677, 708, 709), (656, 655, 686, 687), (667, 666, 697, 698), (676, 675, 706, 707), (654, 653, 684, 685), (665, 664, 695, 696), (674, 673, 704, 705), (663, 662, 693, 694), (672, 671, 702, 703), (661, 660, 691, 692), (681, 680, 711, 712), (670, 669, 700, 701), (659, 658, 689, 690), (679, 678, 709, 710), (668, 667, 698, 699), (657, 656, 687, 688), (677, 676, 707, 708), (655, 654, 685, 686), (666, 665, 696, 697), (675, 674, 705, 706), (653, 652, 683, 684), (664, 663, 694, 695), (705, 704, 735, 736), (694, 693, 724, 725), (703, 702, 733, 734), (692, 691, 722, 723), (712, 711, 742, 743), (701, 700, 731, 732), (690, 689, 720, 721), (710, 709, 740, 741), (699, 698, 729, 730), (688, 687, 718, 719), (708, 707, 738, 739), (686, 685, 716, 717), (697, 696, 727, 728), (706, 705, 736, 737), (684, 683, 714, 715), (695, 694, 725, 726), (704, 703, 734, 735), (693, 692, 723, 724), (713, 712, 743, 744), (702, 701, 732, 733), (691, 690, 721, 722), (711, 710, 741, 742), (700, 699, 730, 731), (689, 688, 719, 720), (709, 708, 739, 740), (687, 686, 717, 718), (698, 697, 728, 729), (707, 706, 737, 738), (685, 684, 715, 716), (696, 695, 726, 727), (737, 736, 767, 768), (715, 714, 745, 746), (726, 725, 756, 757), (735, 734, 765, 766), (724, 723, 754, 755), (744, 743, 774, 775), (733, 732, 763, 764), (722, 721, 752, 753), (742, 741, 772, 773), (731, 730, 761, 762), (720, 719, 750, 751), (740, 739, 770, 771), (718, 717, 748, 749), (729, 728, 759, 760), (738, 737, 768, 769), (716, 715, 746, 747), (727, 726, 757, 758), (736, 735, 766, 767), (725, 724, 755, 756), (734, 733, 764, 765), (723, 722, 753, 754), (743, 742, 773, 774), (732, 731, 762, 763), (721, 720, 751, 752), (741, 740, 771, 772), (730, 729, 760, 761), (719, 718, 749, 750), (739, 738, 769, 770), (717, 716, 747, 748), (728, 727, 758, 759), (769, 768, 799, 800), (747, 746, 777, 778), (758, 757, 788, 789), (767, 766, 797, 798), (756, 755, 786, 787), (765, 764, 795, 796), (754, 753, 784, 785), (774, 773, 804, 805), (763, 762, 793, 794), (752, 751, 782, 783), (772, 771, 802, 803), (761, 760, 791, 792), (750, 749, 780, 781), (770, 769, 800, 801), (748, 747, 778, 779), (759, 758, 789, 790), (768, 767, 798, 799), (746, 745, 776, 777), (757, 756, 787, 788), (766, 765, 796, 797), (755, 754, 785, 786), (775, 774, 805, 806), (764, 763, 794, 795), (753, 752, 783, 784), (773, 772, 803, 804), (762, 761, 792, 793), (751, 750, 781, 782), (771, 770, 801, 802), (749, 748, 779, 780), (760, 759, 790, 791), (801, 800, 831, 832), (779, 778, 809, 810), (790, 789, 820, 821), (799, 798, 829, 830), (777, 776, 807, 808), (788, 787, 818, 819), (797, 796, 827, 828), (786, 785, 816, 817), (806, 805, 836, 837), (795, 794, 825, 826), (784, 783, 814, 815), (804, 803, 834, 835), (793, 792, 823, 824), (782, 781, 812, 813), (802, 801, 832, 833), (780, 779, 810, 811), (791, 790, 821, 822), (800, 799, 830, 831), (778, 777, 808, 809), (789, 788, 819, 820), (798, 797, 828, 829), (787, 786, 817, 818), (796, 795, 826, 827), (785, 784, 815, 816), (805, 804, 835, 836), (794, 793, 824, 825), (783, 782, 813, 814), (803, 802, 833, 834), (792, 791, 822, 823), (781, 780, 811, 812), (832, 831, 862, 863), (810, 809, 840, 841), (821, 820, 851, 852), (830, 829, 860, 861), (808, 807, 838, 839), (819, 818, 849, 850), (828, 827, 858, 859), (817, 816, 847, 848), (837, 836, 867, 868), (826, 825, 856, 857), (815, 814, 845, 846), (835, 834, 865, 866), (824, 823, 854, 855), (813, 812, 843, 844), (833, 832, 863, 864), (811, 810, 841, 842), (822, 821, 852, 853), (831, 830, 861, 862), (809, 808, 839, 840), (820, 819, 850, 851), (829, 828, 859, 860), (818, 817, 848, 849), (827, 826, 857, 858), (816, 815, 846, 847), (836, 835, 866, 867), (825, 824, 855, 856), (814, 813, 844, 845), (834, 833, 864, 865), (823, 822, 853, 854), (812, 811, 842, 843), (864, 863, 895, 896), (842, 841, 873, 874), (853, 852, 884, 885), (862, 861, 893, 894), (840, 839, 871, 872), (851, 850, 882, 883), (860, 859, 891, 892), (849, 848, 880, 881), (858, 857, 889, 890), (847, 846, 878, 879), (867, 866, 898, 899), (856, 855, 887, 888), (845, 844, 876, 877), (865, 864, 896, 897), (854, 853, 885, 886), (843, 842, 874, 875), (863, 862, 894, 895), (841, 840, 872, 873), (852, 851, 883, 884), (861, 860, 892, 893), (839, 838, 870, 871), (850, 849, 881, 882), (859, 858, 890, 891), (848, 847, 879, 880), (868, 867, 899, 900), (857, 856, 888, 889), (846, 845, 877, 878), (866, 865, 897, 898), (855, 854, 886, 887), (844, 843, 875, 876), (897, 896, 927, 928), (886, 885, 916, 917), (875, 874, 905, 906), (895, 894, 925, 926), (873, 872, 903, 904), (884, 883, 914, 915), (893, 892, 923, 924), (871, 870, 901, 902), (882, 881, 912, 913), (891, 890, 921, 922), (880, 879, 910, 911), (900, 899, 930, 931), (889, 888, 919, 920), (878, 877, 908, 909), (898, 897, 928, 929), (887, 886, 917, 918), (876, 875, 906, 907), (896, 895, 926, 927), (874, 873, 904, 905), (885, 884, 915, 916), (894, 893, 924, 925), (872, 871, 902, 903), (883, 882, 913, 914), (892, 891, 922, 923), (881, 880, 911, 912), (890, 889, 920, 921), (879, 878, 909, 910), (899, 898, 929, 930), (888, 887, 918, 919), (877, 876, 907, 908), (929, 928, 959, 960), (918, 917, 948, 949), (907, 906, 937, 938), (927, 926, 957, 958), (905, 904, 935, 936), (916, 915, 946, 947), (925, 924, 955, 956), (903, 902, 933, 934), (914, 913, 944, 945), (923, 922, 953, 954), (912, 911, 942, 943), (921, 920, 951, 952), (910, 909, 940, 941), (930, 929, 960, 961), (919, 918, 949, 950), (908, 907, 938, 939), (928, 927, 958, 959), (917, 916, 947, 948), (906, 905, 936, 937), (926, 925, 956, 957), (904, 903, 934, 935), (915, 914, 945, 946), (924, 923, 954, 955), (902, 901, 932, 933), (913, 912, 943, 944), (922, 921, 952, 953), (911, 910, 941, 942), (931, 930, 961, 962), (920, 919, 950, 951), (909, 908, 939, 940), (961, 960, 991, 992), (950, 949, 980, 981), (939, 938, 969, 970), (959, 958, 989, 990), (948, 947, 978, 979), (937, 936, 967, 968), (957, 956, 987, 988), (935, 934, 965, 966), (946, 945, 976, 977), (955, 954, 985, 986), (933, 932, 963, 964), (944, 943, 974, 975), (953, 952, 983, 984), (942, 941, 972, 973), (962, 961, 992, 993), (951, 950, 981, 982), (940, 939, 970, 971), (960, 959, 990, 991), (949, 948, 979, 980), (938, 937, 968, 969), (958, 957, 988, 989), (936, 935, 966, 967), (947, 946, 977, 978), (956, 955, 986, 987), (934, 933, 964, 965), (945, 944, 975, 976), (954, 953, 984, 985), (943, 942, 973, 974), (952, 951, 982, 983), (941, 940, 971, 972), (0, 869, 31), (217, 30, 61), (31, 869, 62), (217, 61, 92), (62, 869, 93), (217, 92, 123), (93, 869, 124), (217, 123, 154), (124, 869, 155), (217, 154, 185), (155, 869, 186), (217, 185, 216), (186, 869, 218), (217, 216, 248), (218, 869, 249), (217, 248, 279), (249, 869, 280), (217, 279, 310), (217, 310, 341), (280, 869, 311), (311, 869, 342), (217, 341, 372), (342, 869, 373), (217, 372, 403), (373, 869, 404), (217, 403, 434), (404, 869, 435), (217, 434, 465), (435, 869, 466), (217, 465, 496), (466, 869, 497), (217, 496, 527), (497, 869, 528), (217, 527, 558), (528, 869, 559), (217, 558, 589), (559, 869, 590), (217, 589, 620), (590, 869, 621), (217, 620, 651), (217, 651, 682), (621, 869, 652), (652, 869, 683), (217, 682, 713), (683, 869, 714), (217, 713, 744), (714, 869, 745), (217, 744, 775), (745, 869, 776), (217, 775, 806), (776, 869, 807), (217, 806, 837), (807, 869, 838), (217, 837, 868), (838, 869, 870), (217, 868, 900), (870, 869, 901), (217, 900, 931), (901, 869, 932), (217, 931, 962), (932, 869, 963), (217, 962, 993), (993, 992, 29, 30), (982, 981, 18, 19), (971, 970, 7, 8), (991, 990, 27, 28), (980, 979, 16, 17), (969, 968, 5, 6), (989, 988, 25, 26), (967, 966, 3, 4), (978, 977, 14, 15), (987, 986, 23, 24), (965, 964, 1, 2), (976, 975, 12, 13), (985, 984, 21, 22), (963, 869, 0), (974, 973, 10, 11), (217, 993, 30), (983, 982, 19, 20), (972, 971, 8, 9), (992, 991, 28, 29), (981, 980, 17, 18), (970, 969, 6, 7), (990, 989, 26, 27), (979, 978, 15, 16), (968, 967, 4, 5), (988, 987, 24, 25), (966, 965, 2, 3), (977, 976, 13, 14), (986, 985, 22, 23), (964, 963, 0, 1), (975, 974, 11, 12), (984, 983, 20, 21), (973, 972, 9, 10)])
me_sphere.materials.append(mat_material_002)
me_sphere.use_remesh_preserve_volume = False
me_sphere.use_remesh_preserve_attributes = False
me_sphere.use_mirror_vertex_groups = False
me_sphere.update()

# ---- objects
ob_sphere_001 = bpy.data.objects.new('Sphere.001', me_sphere_001)
ob_empty = bpy.data.objects.new('Empty', None)
ob_plane_001 = bpy.data.objects.new('Plane.001', me_plane_001)
ob_plane = bpy.data.objects.new('Plane', me_plane)
ob_sphere = bpy.data.objects.new('Sphere', me_sphere)
ob_lamp = bpy.data.objects.new('Lamp', light_lamp)
ob_camera = bpy.data.objects.new('Camera', cam_camera)

# ---- transforms, parenting, visibility, modifiers, constraints
ob_sphere_001.location = (0.1496, 3.558, 6.759)
ob_sphere_001.lineart.crease_threshold = 0.0
ob_empty.location = (0.0, -6.928, 6.275)
ob_empty.empty_image_offset = (0.0, 0.0)
ob_empty.lineart.crease_threshold = 0.0
ob_plane_001.location = (0.0, 0.0, 10.4)
ob_plane_001.scale = (10.0, 10.0, 10.0)
ob_plane_001.lineart.crease_threshold = 0.0
ob_plane.location = (0.0, 0.0, 0.0)
ob_plane.scale = (10.0, 10.0, 10.0)
ob_plane.lineart.crease_threshold = 0.0
ob_sphere.location = (0.0, -5.474, 5.776)
ob_sphere.lineart.crease_threshold = 0.0
_m = ob_sphere.modifiers.new('ParticleSystem 1', 'PARTICLE_SYSTEM')
_m = ob_sphere.modifiers.new('Collision', 'COLLISION')
ob_lamp.location = (4.076, 1.005, 5.904)
ob_lamp.rotation_euler = (0.6503, 0.05522, 1.866)
ob_lamp.lock_rotations_4d = False
ob_lamp.empty_display_type = 'ARROWS'
ob_lamp.color = (0.0, 0.0, 0.0, 0.0)
ob_lamp.lineart.crease_threshold = 0.0
ob_camera.location = (7.481, -6.508, 5.344)
ob_camera.rotation_euler = (1.109, 0.01082, 0.8149)
ob_camera.lock_rotations_4d = False
ob_camera.empty_display_type = 'ARROWS'
ob_camera.color = (0.0, 0.0, 0.0, 0.0)
ob_camera.display_type = 'WIRE'
ob_camera.lineart.crease_threshold = 0.0

# ---- collection membership
col_collection_1.objects.link(ob_sphere_001)
col_collection_1.objects.link(ob_empty)
col_collection_1.objects.link(ob_plane_001)
col_collection_1.objects.link(ob_plane)
col_collection_1.objects.link(ob_sphere)
col_collection_1.objects.link(ob_lamp)
col_collection_1.objects.link(ob_camera)

# ---- scene / render settings (as saved in the file)
scene.camera = ob_camera
scene.frame_start = 1; scene.frame_end = 250; scene.frame_set(97)
scene.render.engine = 'CYCLES'
scene.render.dither_intensity = 0.0
scene.cycles.use_denoising = False
scene.cycles.samples = 10
scene.cycles.sampling_pattern = 'TABULATED_SOBOL'
scene.cycles.light_sampling_threshold = 0.0
scene.cycles.use_adaptive_sampling = False
scene.cycles.use_light_tree = False
scene.cycles.blur_glossy = 0.0
scene.cycles.pixel_filter_type = 'GAUSSIAN'
scene.cycles.sample_clamp_indirect = 0.0
scene.view_settings.view_transform = 'Standard'
bpy.context.view_layer.update()
